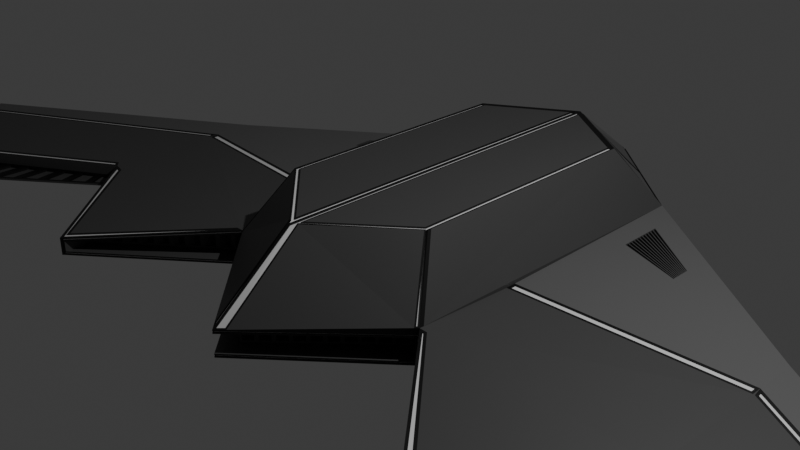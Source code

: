 # Source: vehicle_3.blend  (saved by Blender 4.1.24; exported with 4.5.12 LTS)
import bpy
from mathutils import Matrix  # noqa: F401  (used for matrix-valued properties, if any)

bpy.ops.wm.read_factory_settings(use_empty=True)
scene = bpy.context.scene
scene.name = 'Scene'

# ---- collections
col_collection = bpy.data.collections.new('Collection'); scene.collection.children.link(col_collection)

# ---- materials (node trees are filled in below, after node groups)
mat_material = bpy.data.materials.new('Material')
mat_material.alpha_threshold = 0.0
mat_material.use_transparent_shadow = False
mat_material.roughness = 0.5
mat_material.line_color = (0.0, 0.0, 0.0, 1.0)
mat_material_001 = bpy.data.materials.new('Material.001')
mat_material_001.use_transparent_shadow = False
mat_material_002 = bpy.data.materials.new('Material.002')
mat_material_002.use_transparent_shadow = False
mat_material_003 = bpy.data.materials.new('Material.003')
mat_material_003.use_transparent_shadow = False
mat_material_004 = bpy.data.materials.new('Material.004')
mat_material_004.use_transparent_shadow = False

# ---- material node trees
mat_material.use_nodes = True; mat_material.node_tree.nodes.clear()
_N = mat_material.node_tree.nodes; _L = mat_material.node_tree.links
n0 = _N.new('ShaderNodeOutputMaterial'); n0.name = 'Material Output'; n0.location = (300, 300)
n1 = _N.new('ShaderNodeBsdfPrincipled'); n1.name = 'Principled BSDF'; n1.location = (10, 300)
n1.inputs[0].default_value = (0.06693, 0.06693, 0.06693, 1.0)
n1.inputs[3].default_value = 1.45
_L.new(n1.outputs[0], n0.inputs[0])
n0.is_active_output = True
mat_material_001.use_nodes = True; mat_material_001.node_tree.nodes.clear()
_N = mat_material_001.node_tree.nodes; _L = mat_material_001.node_tree.links
n0 = _N.new('ShaderNodeBsdfPrincipled'); n0.name = 'Principled BSDF'; n0.location = (10, 300)
n0.inputs[0].default_value = (0.0, 0.0, 0.0, 1.0)
n1 = _N.new('ShaderNodeOutputMaterial'); n1.name = 'Material Output'; n1.location = (300, 300)
_L.new(n0.outputs[0], n1.inputs[0])
n1.is_active_output = True
mat_material_002.use_nodes = True; mat_material_002.node_tree.nodes.clear()
_N = mat_material_002.node_tree.nodes; _L = mat_material_002.node_tree.links
n0 = _N.new('ShaderNodeBsdfPrincipled'); n0.name = 'Principled BSDF'; n0.location = (10, 300)
n0.inputs[0].default_value = (0.1179, 0.1179, 0.1179, 1.0)
n1 = _N.new('ShaderNodeOutputMaterial'); n1.name = 'Material Output'; n1.location = (300, 300)
_L.new(n0.outputs[0], n1.inputs[0])
n1.is_active_output = True
mat_material_003.use_nodes = True; mat_material_003.node_tree.nodes.clear()
_N = mat_material_003.node_tree.nodes; _L = mat_material_003.node_tree.links
n0 = _N.new('ShaderNodeBsdfPrincipled'); n0.name = 'Principled BSDF'; n0.location = (10, 300)
n0.inputs[0].default_value = (0.03363, 0.03041, 0.03257, 1.0)
n0.inputs[1].default_value = 1.0
n0.inputs[2].default_value = 0.0
n1 = _N.new('ShaderNodeOutputMaterial'); n1.name = 'Material Output'; n1.location = (300, 300)
_L.new(n0.outputs[0], n1.inputs[0])
n1.is_active_output = True
mat_material_004.use_nodes = True; mat_material_004.node_tree.nodes.clear()
_N = mat_material_004.node_tree.nodes; _L = mat_material_004.node_tree.links
n0 = _N.new('ShaderNodeBsdfPrincipled'); n0.name = 'Principled BSDF'; n0.location = (10, 300)
n1 = _N.new('ShaderNodeOutputMaterial'); n1.name = 'Material Output'; n1.location = (300, 300)
_L.new(n0.outputs[0], n1.inputs[0])
n1.is_active_output = True

# ---- world
world_world = bpy.data.worlds.new('World'); scene.world = world_world
world_world.use_nodes = True; world_world.node_tree.nodes.clear()
_N = world_world.node_tree.nodes; _L = world_world.node_tree.links
n0 = _N.new('ShaderNodeOutputWorld'); n0.name = 'World Output'; n0.location = (300, 300)
n1 = _N.new('ShaderNodeBackground'); n1.name = 'Background'; n1.location = (10, 300)
n1.inputs[0].default_value = (0.05088, 0.05088, 0.05088, 1.0)
_L.new(n1.outputs[0], n0.inputs[0])
n0.is_active_output = True
world_world.color = (0.05088, 0.05088, 0.05088)
world_world.use_sun_shadow = False
world_world.sun_shadow_jitter_overblur = 0.0

# ---- cameras
cam_camera = bpy.data.cameras.new('Camera')
cam_camera.clip_end = 100.0
cam_camera.ortho_scale = 7.314

# ---- lights
light_light = bpy.data.lights.new('Light', 'POINT')
light_light.transmission_factor = 0.0
light_light.energy = 1000.0
light_light.shadow_soft_size = 0.1
light_light.shadow_maximum_resolution = 0.006
light_light.use_absolute_resolution = True

# ---- meshes
me_cube = bpy.data.meshes.new('Cube')
me_cube.from_pydata([(0.0, 2.705, 0.8729), (0.0, -1.0, 0.8729), (-1.329, 2.705, 0.6748), (-1.255, 2.711, 0.233), (-1.309, -1.02, 0.6463), (-1.309, -1.02, 0.3643), (0.0, 3.8, 0.292), (0.0, 3.858, 0.3589), (0.0, -2.31, 0.3509), (0.0, -2.31, 0.6177), (-3.861, 0.9415, 0.3364), (-3.861, -1.0, 0.3364), (-3.861, -1.0, 0.534), (-3.861, 0.9415, 0.534), (-6.848, -1.042, 0.3364), (-6.338, -2.58, 0.3364), (-6.355, -2.625, 0.3875), (-6.848, -1.042, 0.3875), (-1.348, -1.021, 0.3032), (-1.348, -1.021, 0.6516), (-3.909, -0.997, 0.3364), (-3.861, -1.0, 0.534), (-2.576, -2.405, 0.3634), (-2.576, -2.405, 0.5082), (-2.616, -2.402, 0.3687), (-2.616, -2.402, 0.5017), (-3.676, -1.218, 0.3687), (-3.676, -1.218, 0.5017), (-3.861, -1.0, 0.4681), (-3.861, -1.0, 0.4915), (-3.697, -1.194, 0.4915), (-3.697, -1.194, 0.4681), (-6.301, -3.305, 0.4915), (-6.301, -3.305, 0.4681), (-6.069, -2.433, 0.4915), (0.0, 2.89, -0.4024), (0.0, -1.396, -0.4166), (-0.9283, 2.315, -0.3732), (-0.9234, -0.5333, -0.4166), (0.0, 3.545, 0.7415), (0.0, -2.009, 0.7415), (-0.9928, 2.705, 0.7733), (-0.9804, -1.0, 0.7729), (-1.319, -1.01, 0.3509), (-1.319, -1.01, 0.6599), (0.0, -2.31, 0.3643), (0.0, -2.31, 0.6044), (-1.339, -1.011, 0.2894), (-1.339, -1.011, 0.666), (-2.585, -2.415, 0.3505), (-2.585, -2.415, 0.5206), (-2.602, -2.418, 0.3465), (-2.602, -2.418, 0.5239), (-3.691, -1.202, 0.3465), (-3.691, -1.202, 0.5239), (-1.319, -1.01, 0.3802), (0.0, -2.027, 0.3788), (0.0, -2.027, 0.5898), (-1.188, -0.7467, 0.3788), (-1.188, -0.7467, 0.6314), (-1.358, -0.7114, 0.3182), (-1.358, -0.7114, 0.6358), (-2.567, -2.074, 0.3775), (-2.567, -2.074, 0.4948), (-2.624, -2.074, 0.3788), (-2.624, -2.074, 0.4916), (-3.67, -0.9055, 0.3788), (-3.67, -0.9055, 0.4916), (-3.861, -0.8331, 0.534), (-3.861, 0.7947, 0.534), (-1.329, -0.8287, 0.6748), (-1.329, 2.587, 0.6748), (-6.663, -1.107, 0.3942), (-6.266, -2.428, 0.3936), (-2.687, -0.831, 0.5993), (-2.686, -1.0, 0.6026), (-2.686, -2.324, 0.5239), (-1.329, 0.8358, 0.6748), (-2.694, -0.00708, 0.5989), (-2.5, -0.8307, 0.6097), (-2.536, -1.0, 0.6113), (-1.329, 0.6192, 0.6748), (-2.51, -2.33, 0.5294), (-2.517, -0.0597, 0.6088), (-1.358, 0.2523, 0.3154), (-3.9, 0.4049, 0.3364), (-3.861, 0.462, 0.3364), (-6.748, -1.263, 0.3364), (-1.329, 0.1532, 0.2744), (-1.358, 0.1918, 0.3169), (-3.861, 0.3445, 0.3364), (-6.727, -1.332, 0.3364), (-3.907, 0.3602, 0.3364), (0.0, 3.838, 0.3212), (-1.303, 2.707, 0.2608), (0.0, 2.926, -0.375), (-0.9445, 2.271, -0.4028), (-0.6593, 3.227, 0.2617), (-0.4456, 2.634, -0.3751), (-0.3813, 2.693, -0.3603), (-0.5922, 3.266, 0.2492), (0.0, 3.858, 0.3364), (-1.59, 2.205, 0.2855), (0.0, 2.871, -0.4166), (-0.9056, 2.204, -0.4166), (-0.6706, 3.198, 0.2455), (-1.23, 2.713, 0.2194), (-0.4686, 2.636, -0.3601), (-0.9207, 2.339, -0.3594), (0.0, 2.944, -0.3609), (-0.393, 2.667, -0.3738), (0.0, 3.78, 0.2768), (-0.6146, 3.267, 0.263), (0.0, 3.825, 0.3362), (0.0, 3.787, 0.307), (-1.246, 2.699, 0.248), (-1.294, 2.694, 0.2758), (-0.9352, 2.258, -0.3877), (-0.919, 2.302, -0.3582), (0.0, 2.913, -0.36), (0.0, 2.877, -0.3874), (-0.6053, 3.254, 0.278), (-0.6501, 3.214, 0.2767), (-0.3838, 2.654, -0.3588), (-0.4363, 2.621, -0.3601), (-0.04671, 2.752, -0.4166), (-0.9366, 2.221, -0.4166), (-0.04671, -1.293, -0.4166), (-0.9547, -0.5604, -0.4168), (-6.699, -1.275, 0.3364), (-6.319, -2.517, 0.3364), (-3.941, -0.9701, 0.3364), (-1.409, -1.029, 0.277), (-2.616, -2.337, 0.3349), (-3.729, -1.06, 0.3344), (-6.076, -2.439, 0.4552), (-3.934, -1.386, 0.4681), (-4.171, -1.578, 0.4681), (-4.407, -1.77, 0.4681), (-4.644, -1.962, 0.4681), (-4.881, -2.154, 0.4681), (-5.118, -2.346, 0.4681), (-5.354, -2.538, 0.4681), (-5.591, -2.729, 0.4681), (-5.828, -2.921, 0.4681), (-6.064, -3.113, 0.4681), (-5.875, -2.308, 0.4564), (-5.673, -2.178, 0.4575), (-5.472, -2.047, 0.4587), (-5.27, -1.916, 0.4599), (-5.069, -1.785, 0.4611), (-4.868, -1.654, 0.4622), (-4.666, -1.523, 0.4634), (-4.465, -1.393, 0.4646), (-4.264, -1.262, 0.4657), (-4.062, -1.131, 0.4669), (-6.099, -3.091, 0.4671), (-6.234, -3.201, 0.4672), (-6.042, -2.464, 0.4562), (-5.935, -2.394, 0.457), (-3.753, -1.189, 0.4679), (-3.921, -1.326, 0.4681), (-4.012, -1.144, 0.4671), (-3.868, -1.051, 0.4681), (-3.983, -1.376, 0.4678), (-4.15, -1.511, 0.4679), (-4.218, -1.278, 0.4661), (-4.077, -1.187, 0.467), (-4.215, -1.564, 0.4676), (-4.379, -1.697, 0.4678), (-4.423, -1.411, 0.465), (-4.286, -1.323, 0.466), (-4.449, -1.754, 0.4675), (-4.609, -1.883, 0.4677), (-4.626, -1.544, 0.464), (-4.494, -1.458, 0.4649), (-4.684, -1.944, 0.4675), (-4.84, -2.07, 0.4676), (-4.829, -1.676, 0.4629), (-4.702, -1.593, 0.4638), (-4.919, -2.135, 0.4674), (-5.071, -2.258, 0.4675), (-5.032, -1.807, 0.4618), (-4.908, -1.727, 0.4627), (-5.155, -2.326, 0.4673), (-5.303, -2.446, 0.4674), (-5.234, -1.939, 0.4607), (-5.115, -1.861, 0.4615), (-5.391, -2.517, 0.4672), (-5.535, -2.634, 0.4674), (-5.437, -2.07, 0.4596), (-5.32, -1.995, 0.4604), (-5.627, -2.708, 0.4672), (-5.767, -2.823, 0.4673), (-5.639, -2.201, 0.4585), (-5.525, -2.128, 0.4593), (-5.863, -2.9, 0.4671), (-6.0, -3.011, 0.4673), (-5.84, -2.332, 0.4573), (-5.73, -2.261, 0.4581), (-4.012, -1.144, 0.4951), (-3.869, -1.051, 0.4961), (-6.043, -2.463, 0.4842), (-5.935, -2.393, 0.485), (-5.841, -2.332, 0.4853), (-5.731, -2.261, 0.4861), (-5.639, -2.201, 0.4865), (-5.526, -2.127, 0.4873), (-5.437, -2.07, 0.4876), (-5.321, -1.994, 0.4884), (-5.235, -1.938, 0.4887), (-5.115, -1.861, 0.4895), (-5.032, -1.807, 0.4898), (-4.909, -1.727, 0.4907), (-4.83, -1.675, 0.4909), (-4.702, -1.592, 0.4918), (-4.627, -1.543, 0.4919), (-4.495, -1.458, 0.4929), (-4.423, -1.411, 0.493), (-4.286, -1.322, 0.494), (-4.218, -1.278, 0.494), (-4.078, -1.187, 0.495), (-6.099, -3.091, 0.4951), (-6.234, -3.2, 0.4952), (-3.753, -1.189, 0.4959), (-3.921, -1.325, 0.4961), (-3.983, -1.375, 0.4958), (-4.15, -1.511, 0.4959), (-4.216, -1.564, 0.4956), (-4.38, -1.697, 0.4958), (-4.449, -1.753, 0.4955), (-4.609, -1.883, 0.4957), (-4.684, -1.944, 0.4954), (-4.84, -2.07, 0.4956), (-4.92, -2.135, 0.4954), (-5.071, -2.258, 0.4955), (-5.155, -2.326, 0.4953), (-5.303, -2.445, 0.4954), (-5.391, -2.517, 0.4952), (-5.535, -2.634, 0.4954), (-5.627, -2.708, 0.4952), (-5.768, -2.822, 0.4953), (-5.863, -2.9, 0.4951), (-6.001, -3.011, 0.4953), (-1.298, -1.017, 0.2634), (-0.9439, -0.5774, -0.4166), (-1.295, -1.033, 0.3509), (-1.329, -0.9484, 0.2744), (-0.9544, -0.5118, -0.4166), (-1.329, -0.9345, 0.3353), (-0.06854, -1.336, -0.4166), (-0.07817, -2.218, 0.3209), (-0.09108, -2.22, 0.3643), (-0.09189, -2.219, 0.3509), (-1.329, -1.0, 0.3802), (-1.329, -1.0, 0.6748), (-0.09189, -2.219, 0.3364), (0.0, -2.31, 0.3364), (0.0, -2.31, 0.6323), (-1.312, -1.003, 0.263), (-1.329, -1.0, 0.6817), (-2.617, -2.406, 0.3365), (-2.595, -2.426, 0.534), (-2.51, -2.331, 0.5439), (-1.299, -1.03, 0.3788), (-1.299, -1.03, 0.6314), (-0.09108, -2.22, 0.3788), (0.0, -2.31, 0.3788), (0.0, -2.31, 0.5898), (-1.357, -1.032, 0.3182), (-1.357, -1.032, 0.6358), (-2.567, -2.394, 0.3775), (-2.567, -2.394, 0.4948), (-1.329, -1.0, 0.3364), (-1.295, -1.033, 0.3364), (-1.315, -0.991, 0.3509), (-1.306, -1.0, 0.3643), (-1.306, -1.0, 0.6463), (-1.315, -0.991, 0.6599), (0.0, -2.291, 0.3509), (0.0, -2.291, 0.3643), (0.0, -2.291, 0.6044), (0.0, -2.291, 0.6177), (-1.335, -0.9917, 0.666), (-1.344, -1.002, 0.6516), (-1.344, -1.002, 0.3032), (-1.335, -0.9917, 0.2894), (-2.582, -2.396, 0.3505), (-2.573, -2.386, 0.3634), (-2.573, -2.386, 0.5082), (-2.582, -2.396, 0.5206), (-1.315, -0.991, 0.3802), (-1.292, -1.014, 0.3509), (-0.08851, -2.2, 0.3509), (-0.0877, -2.201, 0.3643), (-2.506, -2.311, 0.5294), (-2.573, -2.406, 0.3355), (-2.595, -2.426, 0.534), (-3.675, -1.175, 0.3355), (-2.686, -2.324, 0.534), (-3.697, -1.194, 0.534), (-2.623, -2.394, 0.3788), (-2.623, -2.394, 0.4916), (-3.669, -1.226, 0.3788), (-3.669, -1.226, 0.4916), (-2.593, -2.411, 0.5239), (-2.608, -2.394, 0.5017), (-2.608, -2.394, 0.3687), (-2.593, -2.411, 0.3465), (-3.667, -1.211, 0.3687), (-3.682, -1.194, 0.3465), (-3.682, -1.194, 0.5239), (-3.667, -1.211, 0.5017), (-2.677, -2.317, 0.5239), (-2.334, 1.687, 0.3042), (-1.59, 1.684, 0.2949), (-3.861, 0.7017, 0.3364), (-2.597, 0.3417, 0.3259), (-2.334, 1.452, 0.3067), (-2.595, 1.823, 0.3054), (-1.329, 2.705, 0.2744), (-1.329, 1.492, 0.2947), (-2.595, 1.097, 0.3155), (-1.59, 2.158, 0.2864), (-1.59, 2.11, 0.2872), (-1.59, 2.063, 0.2881), (-1.59, 2.016, 0.2889), (-1.59, 1.968, 0.2898), (-1.59, 1.921, 0.2907), (-1.59, 1.873, 0.2915), (-1.59, 1.826, 0.2924), (-1.59, 1.779, 0.2932), (-1.59, 1.731, 0.2941), (-2.334, 1.473, 0.3065), (-2.334, 1.494, 0.3062), (-2.334, 1.516, 0.306), (-2.334, 1.537, 0.3058), (-2.334, 1.559, 0.3056), (-2.334, 1.58, 0.3054), (-2.334, 1.601, 0.3051), (-2.334, 1.623, 0.3049), (-2.334, 1.644, 0.3047), (-2.334, 1.665, 0.3045), (-1.596, 1.723, 0.2943), (-1.596, 1.688, 0.2949), (-2.328, 1.46, 0.3065), (-2.328, 1.469, 0.3065), (-1.596, 2.194, 0.2858), (-1.596, 2.161, 0.2864), (-2.328, 1.676, 0.3042), (-2.328, 1.684, 0.3042), (-1.596, 2.147, 0.2866), (-1.596, 2.114, 0.2873), (-2.328, 1.655, 0.3044), (-2.328, 1.662, 0.3044), (-1.596, 2.1, 0.2875), (-1.596, 2.066, 0.2881), (-2.328, 1.633, 0.3047), (-2.328, 1.641, 0.3047), (-1.596, 2.053, 0.2883), (-1.596, 2.019, 0.289), (-2.328, 1.611, 0.3049), (-2.328, 1.619, 0.3049), (-1.596, 2.005, 0.2892), (-1.596, 1.972, 0.2898), (-2.328, 1.59, 0.3051), (-2.328, 1.598, 0.3051), (-1.596, 1.958, 0.29), (-1.596, 1.924, 0.2907), (-2.328, 1.568, 0.3054), (-2.328, 1.576, 0.3053), (-1.596, 1.911, 0.2909), (-1.596, 1.877, 0.2915), (-2.328, 1.546, 0.3056), (-2.328, 1.555, 0.3056), (-1.596, 1.864, 0.2917), (-1.596, 1.83, 0.2924), (-2.328, 1.525, 0.3058), (-2.328, 1.533, 0.3058), (-1.596, 1.817, 0.2926), (-1.596, 1.783, 0.2932), (-2.328, 1.503, 0.306), (-2.328, 1.512, 0.306), (-1.596, 1.77, 0.2934), (-1.596, 1.735, 0.2941), (-2.328, 1.481, 0.3063), (-2.328, 1.49, 0.3062), (-1.596, 1.723, 0.3106), (-1.596, 1.689, 0.3113), (-2.328, 1.469, 0.3228), (-2.328, 1.46, 0.3228), (-1.596, 2.194, 0.3021), (-1.596, 2.161, 0.3027), (-2.328, 1.684, 0.3206), (-2.328, 1.677, 0.3206), (-1.596, 2.147, 0.303), (-1.596, 2.114, 0.3036), (-2.328, 1.663, 0.3208), (-2.328, 1.655, 0.3208), (-1.596, 2.1, 0.3038), (-1.596, 2.067, 0.3045), (-2.328, 1.641, 0.321), (-2.328, 1.633, 0.321), (-1.596, 2.053, 0.3047), (-1.596, 2.019, 0.3053), (-2.328, 1.62, 0.3212), (-2.328, 1.612, 0.3212), (-1.596, 2.006, 0.3055), (-1.596, 1.972, 0.3062), (-2.328, 1.598, 0.3215), (-2.328, 1.59, 0.3215), (-1.596, 1.959, 0.3064), (-1.596, 1.925, 0.307), (-2.328, 1.577, 0.3217), (-2.328, 1.568, 0.3217), (-1.596, 1.912, 0.3072), (-1.596, 1.877, 0.3079), (-2.328, 1.555, 0.3219), (-2.328, 1.547, 0.3219), (-1.596, 1.864, 0.3081), (-1.596, 1.83, 0.3087), (-2.328, 1.534, 0.3221), (-2.328, 1.525, 0.3221), (-1.596, 1.817, 0.3089), (-1.596, 1.783, 0.3096), (-2.328, 1.512, 0.3224), (-2.328, 1.503, 0.3224), (-1.596, 1.77, 0.3098), (-1.596, 1.736, 0.3104), (-2.328, 1.491, 0.3226), (-2.328, 1.482, 0.3226), (-0.01559, -1.393, -0.4134), (-0.01353, -2.282, 0.3236), (-1.293, -1.035, 0.2761), (-0.0623, 2.756, -0.4166), (-1.394, -1.029, 0.2766), (-0.0623, -1.259, -0.4166), (-0.97, -0.5117, -0.4166), (-0.9703, -0.5545, -0.4166), (-0.89, 2.213, -0.4166), (-0.01559, 2.81, -0.4166), (-0.9078, -0.5263, -0.4166), (-0.9521, 2.247, -0.4166), (-0.9456, -0.5553, -0.4159), (-0.05049, -1.331, -0.4209), (-0.09186, -2.219, 0.3321), (-0.0135, -1.39, -0.4012), (-0.01144, -2.279, 0.3358), (-0.04839, -1.328, -0.4088), (-0.0135, 2.813, -0.4044), (-0.04461, -1.29, -0.4044), (-0.9213, -0.5299, -0.4044), (-0.9526, -0.5569, -0.4047), (-0.9435, -0.5518, -0.4038), (-1.296, -1.013, 0.2755), (-1.309, -0.9996, 0.2751), (-0.04461, 2.755, -0.4044), (-0.9523, -0.5083, -0.4044), (-0.9035, 2.207, -0.4044), (-0.9345, 2.224, -0.4044), (-0.07608, -2.214, 0.333), (-6.755, -1.341, 0.3364), (-6.355, -2.625, 0.3364), (-2.595, -2.426, 0.3364), (-2.595, -2.426, 0.3364), (-3.697, -1.194, 0.3364), (-2.595, 0.3707, 0.3257), (-1.329, -1.0, 0.2744), (-6.783, -1.25, 0.3364), (-3.832, 0.4307, 0.3364), (-3.861, -1.0, 0.3364), (-3.783, -1.047, 0.3355), (-3.861, 0.4614, 0.3364), (-1.329, 0.2794, 0.315), (-1.329, 0.1606, 0.317), (-6.665, -1.288, 0.3364), (-3.832, 0.3715, 0.3359), (-3.881, 0.342, 0.3364), (-6.303, -2.472, 0.3364), (-3.939, -0.934, 0.3364), (-1.421, -1.0, 0.2767), (-2.615, -2.294, 0.334), (-3.713, -1.033, 0.3334), (-3.832, 0.4308, 0.3445), (-3.832, 0.3716, 0.344), (-6.727, -1.332, 0.3445), (-6.699, -1.275, 0.3445), (-2.616, -2.337, 0.3431), (-2.616, -2.406, 0.3446), (-6.338, -2.579, 0.3445), (-2.573, -2.406, 0.3436), (-3.675, -1.175, 0.3436), (-1.394, -1.029, 0.2847), (-3.783, -1.047, 0.3437), (-3.909, -0.9969, 0.3445), (-2.597, 0.3418, 0.3341), (-3.9, 0.4049, 0.3445), (-6.748, -1.263, 0.3445), (-1.358, 0.2524, 0.3236), (-1.358, 0.1919, 0.3251), (-3.907, 0.3603, 0.3445), (-6.319, -2.517, 0.3445), (-3.941, -0.97, 0.3445), (-1.409, -1.029, 0.2851), (-3.728, -1.06, 0.3425), (-1.08, -0.8631, 0.3788), (-0.9717, -0.9794, 0.3788), (-0.8637, -1.096, 0.3788), (-0.7558, -1.212, 0.3788), (-0.6478, -1.328, 0.3788), (-0.5398, -1.445, 0.3788), (-0.4319, -1.561, 0.3788), (-0.3239, -1.678, 0.3788), (-0.2159, -1.794, 0.3788), (-0.108, -1.91, 0.3788), (-0.108, -1.91, 0.5936), (-0.2159, -1.794, 0.5974), (-0.3239, -1.678, 0.6012), (-0.4319, -1.561, 0.605), (-0.5398, -1.445, 0.6087), (-0.6478, -1.328, 0.6125), (-0.7558, -1.212, 0.6163), (-0.8637, -1.096, 0.6201), (-0.9717, -0.9794, 0.6239), (-1.08, -0.8631, 0.6276), (-3.575, -1.012, 0.3788), (-3.48, -1.118, 0.3788), (-3.384, -1.224, 0.3788), (-3.289, -1.33, 0.3788), (-3.194, -1.437, 0.3788), (-3.099, -1.543, 0.3788), (-3.004, -1.649, 0.3788), (-2.909, -1.755, 0.3788), (-2.814, -1.861, 0.3788), (-2.719, -1.968, 0.3788), (-1.468, -0.8352, 0.3236), (-1.578, -0.9591, 0.329), (-1.688, -1.083, 0.3344), (-1.798, -1.207, 0.3398), (-1.908, -1.331, 0.3451), (-2.018, -1.454, 0.3505), (-2.128, -1.578, 0.3559), (-2.237, -1.702, 0.3613), (-2.347, -1.826, 0.3667), (-2.457, -1.95, 0.3721), (-1.468, -0.8352, 0.623), (-1.578, -0.9591, 0.6102), (-1.688, -1.083, 0.5974), (-1.798, -1.207, 0.5845), (-1.908, -1.331, 0.5717), (-2.018, -1.454, 0.5589), (-2.128, -1.578, 0.5461), (-2.237, -1.702, 0.5332), (-2.347, -1.826, 0.5204), (-2.457, -1.95, 0.5076), (-2.719, -1.968, 0.4916), (-2.814, -1.861, 0.4916), (-2.909, -1.755, 0.4916), (-3.004, -1.649, 0.4916), (-3.099, -1.543, 0.4916), (-3.194, -1.437, 0.4916), (-3.289, -1.33, 0.4916), (-3.384, -1.224, 0.4916), (-3.48, -1.118, 0.4916), (-3.575, -1.012, 0.4916), (-0.0934, -1.926, 0.5717), (-0.0934, -1.926, 0.4002), (-0.01457, -2.011, 0.4002), (-0.01457, -2.011, 0.5689), (-2.705, -1.984, 0.4702), (-2.705, -1.984, 0.4002), (-2.638, -2.058, 0.4002), (-2.638, -2.058, 0.4702), (-2.472, -1.966, 0.3942), (-2.472, -1.966, 0.4845), (-2.553, -2.058, 0.4749), (-2.553, -2.058, 0.3982), (-1.372, -0.7274, 0.3403), (-1.372, -0.7274, 0.6127), (-1.454, -0.8192, 0.6032), (-1.454, -0.8192, 0.3443), (-1.482, -0.8512, 0.3457), (-1.482, -0.8512, 0.5999), (-1.564, -0.943, 0.5904), (-1.564, -0.943, 0.3497), (-1.592, -0.9751, 0.3511), (-1.592, -0.9751, 0.5871), (-1.673, -1.067, 0.5776), (-1.673, -1.067, 0.3551), (-1.702, -1.099, 0.3565), (-1.702, -1.099, 0.5742), (-1.783, -1.191, 0.5647), (-1.783, -1.191, 0.3605), (-1.812, -1.223, 0.3619), (-1.812, -1.223, 0.5614), (-1.893, -1.315, 0.5519), (-1.893, -1.315, 0.3659), (-1.922, -1.347, 0.3673), (-1.922, -1.347, 0.5486), (-2.003, -1.438, 0.5391), (-2.003, -1.438, 0.3713), (-2.032, -1.47, 0.3726), (-2.032, -1.47, 0.5358), (-2.113, -1.562, 0.5263), (-2.113, -1.562, 0.3766), (-2.142, -1.594, 0.378), (-2.142, -1.594, 0.5229), (-2.223, -1.686, 0.5134), (-2.223, -1.686, 0.382), (-2.252, -1.718, 0.3834), (-2.252, -1.718, 0.5101), (-2.333, -1.81, 0.5006), (-2.333, -1.81, 0.3874), (-2.362, -1.842, 0.3888), (-2.362, -1.842, 0.4973), (-2.443, -1.934, 0.4878), (-2.443, -1.934, 0.3928), (-3.56, -1.028, 0.4702), (-3.56, -1.028, 0.4002), (-3.494, -1.102, 0.4002), (-3.494, -1.102, 0.4702), (-3.465, -1.134, 0.4702), (-3.465, -1.134, 0.4002), (-3.399, -1.208, 0.4002), (-3.399, -1.208, 0.4702), (-3.37, -1.24, 0.4702), (-3.37, -1.24, 0.4002), (-3.304, -1.314, 0.4002), (-3.304, -1.314, 0.4702), (-3.275, -1.346, 0.4702), (-3.275, -1.346, 0.4002), (-3.209, -1.421, 0.4002), (-3.209, -1.421, 0.4702), (-3.18, -1.452, 0.4702), (-3.18, -1.452, 0.4002), (-3.113, -1.527, 0.4002), (-3.113, -1.527, 0.4702), (-3.085, -1.559, 0.4702), (-3.085, -1.559, 0.4002), (-3.018, -1.633, 0.4002), (-3.018, -1.633, 0.4702), (-2.99, -1.665, 0.4702), (-2.99, -1.665, 0.4002), (-2.923, -1.739, 0.4002), (-2.923, -1.739, 0.4702), (-2.895, -1.771, 0.4702), (-2.895, -1.771, 0.4002), (-2.828, -1.845, 0.4002), (-2.828, -1.845, 0.4702), (-2.8, -1.877, 0.4702), (-2.8, -1.877, 0.4002), (-2.733, -1.952, 0.4002), (-2.733, -1.952, 0.4702), (-1.173, -0.7624, 0.6095), (-1.173, -0.7624, 0.4002), (-1.094, -0.8474, 0.4002), (-1.094, -0.8474, 0.6067), (-1.065, -0.8788, 0.6057), (-1.065, -0.8788, 0.4002), (-0.9863, -0.9637, 0.4002), (-0.9863, -0.9637, 0.6029), (-0.9571, -0.9951, 0.6019), (-0.9571, -0.9951, 0.4002), (-0.8783, -1.08, 0.4002), (-0.8783, -1.08, 0.5992), (-0.8492, -1.111, 0.5981), (-0.8492, -1.111, 0.4002), (-0.7703, -1.196, 0.4002), (-0.7703, -1.196, 0.5954), (-0.7412, -1.228, 0.5944), (-0.7412, -1.228, 0.4002), (-0.6624, -1.313, 0.4002), (-0.6624, -1.313, 0.5916), (-0.6332, -1.344, 0.5906), (-0.6332, -1.344, 0.4002), (-0.5544, -1.429, 0.4002), (-0.5544, -1.429, 0.5878), (-0.5253, -1.461, 0.5868), (-0.5253, -1.461, 0.4002), (-0.4464, -1.546, 0.4002), (-0.4464, -1.546, 0.5841), (-0.4173, -1.577, 0.583), (-0.4173, -1.577, 0.4002), (-0.3385, -1.662, 0.4002), (-0.3385, -1.662, 0.5803), (-0.3093, -1.693, 0.5793), (-0.3093, -1.693, 0.4002), (-0.2305, -1.778, 0.4002), (-0.2305, -1.778, 0.5765), (-0.2014, -1.81, 0.5755), (-0.2014, -1.81, 0.4002), (-0.1225, -1.895, 0.4002), (-0.1225, -1.895, 0.5727), (0.0, -1.952, 0.4002), (0.0, -1.952, 0.5689), (-0.07328, -1.867, 0.4002), (-0.07328, -1.867, 0.5717), (-2.684, -1.924, 0.4002), (-2.684, -1.924, 0.4702), (-2.618, -1.999, 0.4702), (-2.618, -1.999, 0.4002), (-2.451, -1.907, 0.4845), (-2.451, -1.907, 0.3942), (-2.533, -1.998, 0.3982), (-2.533, -1.998, 0.4749), (-1.352, -0.6682, 0.3403), (-1.352, -0.6682, 0.6127), (-1.433, -0.76, 0.3443), (-1.433, -0.76, 0.6032), (-1.462, -0.792, 0.5999), (-1.462, -0.792, 0.3457), (-1.543, -0.8838, 0.3497), (-1.543, -0.8838, 0.5904), (-1.572, -0.9158, 0.5871), (-1.572, -0.9158, 0.3511), (-1.653, -1.008, 0.3551), (-1.653, -1.008, 0.5776), (-1.682, -1.04, 0.5742), (-1.682, -1.04, 0.3565), (-1.763, -1.132, 0.3605), (-1.763, -1.132, 0.5647), (-1.792, -1.164, 0.5614), (-1.792, -1.164, 0.3619), (-1.873, -1.255, 0.3659), (-1.873, -1.255, 0.5519), (-1.902, -1.287, 0.5486), (-1.902, -1.287, 0.3673), (-1.983, -1.379, 0.3713), (-1.983, -1.379, 0.5391), (-2.012, -1.411, 0.5358), (-2.012, -1.411, 0.3726), (-2.093, -1.503, 0.3766), (-2.093, -1.503, 0.5263), (-2.122, -1.535, 0.5229), (-2.122, -1.535, 0.378), (-2.203, -1.627, 0.382), (-2.203, -1.627, 0.5134), (-2.232, -1.659, 0.5101), (-2.232, -1.659, 0.3834), (-2.313, -1.751, 0.3874), (-2.313, -1.751, 0.5006), (-2.342, -1.783, 0.4973), (-2.342, -1.783, 0.3888), (-2.423, -1.875, 0.3928), (-2.423, -1.875, 0.4878), (-3.54, -0.9684, 0.4002), (-3.54, -0.9684, 0.4702), (-3.474, -1.043, 0.4702), (-3.474, -1.043, 0.4002), (-3.445, -1.075, 0.4002), (-3.445, -1.075, 0.4702), (-3.379, -1.149, 0.4702), (-3.379, -1.149, 0.4002), (-3.35, -1.181, 0.4002), (-3.35, -1.181, 0.4702), (-3.284, -1.255, 0.4702), (-3.284, -1.255, 0.4002), (-3.255, -1.287, 0.4002), (-3.255, -1.287, 0.4702), (-3.188, -1.361, 0.4702), (-3.188, -1.361, 0.4002), (-3.16, -1.393, 0.4002), (-3.16, -1.393, 0.4702), (-3.093, -1.468, 0.4702), (-3.093, -1.468, 0.4002), (-3.065, -1.499, 0.4002), (-3.065, -1.499, 0.4702), (-2.998, -1.574, 0.4702), (-2.998, -1.574, 0.4002), (-2.97, -1.606, 0.4002), (-2.97, -1.606, 0.4702), (-2.903, -1.68, 0.4702), (-2.903, -1.68, 0.4002), (-2.875, -1.712, 0.4002), (-2.875, -1.712, 0.4702), (-2.808, -1.786, 0.4702), (-2.808, -1.786, 0.4002), (-2.78, -1.818, 0.4002), (-2.78, -1.818, 0.4702), (-2.713, -1.892, 0.4702), (-2.713, -1.892, 0.4002), (-1.153, -0.7032, 0.4002), (-1.153, -0.7032, 0.6095), (-1.074, -0.7881, 0.6067), (-1.074, -0.7881, 0.4002), (-1.045, -0.8195, 0.4002), (-1.045, -0.8195, 0.6057), (-0.9661, -0.9045, 0.6029), (-0.9661, -0.9045, 0.4002), (-0.937, -0.9359, 0.4002), (-0.937, -0.9359, 0.6019), (-0.8582, -1.021, 0.5992), (-0.8582, -1.021, 0.4002), (-0.829, -1.052, 0.4002), (-0.829, -1.052, 0.5981), (-0.7502, -1.137, 0.5954), (-0.7502, -1.137, 0.4002), (-0.7211, -1.169, 0.4002), (-0.7211, -1.169, 0.5944), (-0.6422, -1.254, 0.5916), (-0.6422, -1.254, 0.4002), (-0.6131, -1.285, 0.4002), (-0.6131, -1.285, 0.5906), (-0.5343, -1.37, 0.5878), (-0.5343, -1.37, 0.4002), (-0.5051, -1.401, 0.4002), (-0.5051, -1.401, 0.5868), (-0.4263, -1.486, 0.5841), (-0.4263, -1.486, 0.4002), (-0.3972, -1.518, 0.4002), (-0.3972, -1.518, 0.583), (-0.3183, -1.603, 0.5803), (-0.3183, -1.603, 0.4002), (-0.2892, -1.634, 0.4002), (-0.2892, -1.634, 0.5793), (-0.2104, -1.719, 0.5765), (-0.2104, -1.719, 0.4002), (-0.1812, -1.75, 0.4002), (-0.1812, -1.75, 0.5755), (-0.1024, -1.835, 0.5727), (-0.1024, -1.835, 0.4002)], [], [(0, 41, 42, 1), (264, 266, 267, 56, 514, 513, 512, 511, 510, 509, 508, 507, 506, 505, 58), (322, 466, 86, 316), (320, 2, 7, 101), (111, 109, 99, 100), (0, 39, 41), (13, 10, 14, 17), (255, 70, 79, 74, 68, 12), (2, 320, 319, 10, 13), (11, 273, 467, 480, 470), (462, 16, 17, 14, 468, 461), (12, 68, 73, 72, 69, 13, 17, 16, 34), (14, 10, 472, 468), (273, 467, 433, 274), (271, 269, 60, 535, 536, 537, 538, 539, 540, 541, 542, 543, 544, 62), (273, 254, 255, 260, 467), (255, 12, 21, 75, 80, 260), (12, 11, 470, 21), (463, 262, 297, 464), (131, 20, 494, 502), (302, 304, 67, 564, 563, 562, 561, 560, 559, 558, 557, 556, 555, 65), (260, 80, 263), (470, 465, 31, 28), (16, 135, 34), (21, 470, 28, 29), (300, 21, 29, 30), (465, 300, 30, 31), (465, 470, 21, 300), (31, 30, 32, 33, 145, 144, 143, 142, 141, 140, 139, 138, 137, 136), (29, 34, 32, 30), (436, 441, 439, 434), (255, 258, 40, 42), (125, 440, 449, 456), (320, 442, 437, 247, 88), (42, 41, 2, 71, 77, 81, 70, 255), (41, 39, 7, 2), (42, 40, 1), (252, 5, 276, 294), (9, 44, 278, 282), (4, 46, 281, 277), (43, 246, 292, 275), (253, 8, 279, 293), (26, 27, 312, 309), (51, 52, 305, 308), (45, 252, 294, 280), (48, 82, 295, 283), (54, 53, 310, 311), (27, 25, 306, 312), (582, 583, 712, 709), (44, 55, 291, 278), (268, 265, 59, 524, 523, 522, 521, 520, 519, 518, 517, 516, 515, 57), (265, 264, 58, 59), (633, 634, 761, 762), (584, 581, 710, 711), (301, 302, 65, 64), (269, 270, 61, 60), (304, 303, 66, 67), (270, 272, 63, 554, 553, 552, 551, 550, 549, 548, 547, 546, 545, 61), (303, 301, 64, 534, 533, 532, 531, 530, 529, 528, 527, 526, 525, 66), (272, 271, 62, 63), (320, 88, 474, 473, 321), (68, 74, 78, 77, 71, 69), (69, 71, 2, 13), (69, 72, 73, 68), (299, 75, 21, 300), (77, 78, 74, 79, 83, 81), (81, 83, 79, 70), (263, 80, 75, 299, 297, 262), (261, 296, 490, 488), (84, 89, 499, 498), (90, 474, 249, 273, 11), (474, 88, 247, 249), (476, 469, 483, 484), (96, 94, 116, 117), (3, 37, 118, 115), (6, 112, 121, 114), (105, 107, 108, 106), (35, 96, 117, 120), (93, 94, 320, 101), (96, 35, 103, 442), (94, 96, 442, 320), (3, 97, 105, 106), (98, 37, 108, 107), (37, 3, 106, 108), (97, 98, 107, 105), (95, 110, 99, 109), (112, 6, 111, 100), (110, 112, 100, 99), (114, 121, 122, 115, 116, 113), (118, 124, 123, 119, 120, 117), (115, 118, 117, 116), (121, 123, 124, 122), (112, 110, 123, 121), (98, 97, 122, 124), (97, 3, 115, 122), (94, 93, 113, 116), (110, 95, 119, 123), (37, 98, 124, 118), (38, 127, 450, 451), (434, 439, 442, 103), (251, 444, 448, 460), (104, 38, 451, 458), (470, 479, 478, 475, 477, 472), (130, 131, 502, 501), (481, 482, 470, 480), (198, 199, 205, 204), (34, 135, 16, 462, 470, 29), (33, 32, 34, 135), (180, 181, 235, 234), (173, 174, 216, 231), (193, 194, 206, 241), (158, 159, 203, 202), (175, 172, 230, 217), (195, 192, 240, 207), (172, 173, 231, 230), (192, 193, 241, 240), (165, 166, 220, 227), (185, 186, 210, 237), (145, 33, 157, 156), (33, 135, 158, 157), (135, 146, 159, 158), (146, 145, 156, 159), (31, 136, 161, 160), (136, 155, 162, 161), (155, 28, 163, 162), (28, 31, 160, 163), (136, 137, 165, 164), (137, 154, 166, 165), (154, 155, 167, 166), (155, 136, 164, 167), (137, 138, 169, 168), (138, 153, 170, 169), (153, 154, 171, 170), (154, 137, 168, 171), (138, 139, 173, 172), (139, 152, 174, 173), (152, 153, 175, 174), (153, 138, 172, 175), (139, 140, 177, 176), (140, 151, 178, 177), (151, 152, 179, 178), (152, 139, 176, 179), (140, 141, 181, 180), (141, 150, 182, 181), (150, 151, 183, 182), (151, 140, 180, 183), (141, 142, 185, 184), (142, 149, 186, 185), (149, 150, 187, 186), (150, 141, 184, 187), (142, 143, 189, 188), (143, 148, 190, 189), (148, 149, 191, 190), (149, 142, 188, 191), (143, 144, 193, 192), (144, 147, 194, 193), (147, 148, 195, 194), (148, 143, 192, 195), (144, 145, 197, 196), (145, 146, 198, 197), (146, 147, 199, 198), (147, 144, 196, 199), (222, 223, 202, 203), (224, 225, 200, 201), (226, 227, 220, 221), (228, 229, 218, 219), (230, 231, 216, 217), (232, 233, 214, 215), (234, 235, 212, 213), (236, 237, 210, 211), (238, 239, 208, 209), (240, 241, 206, 207), (242, 243, 204, 205), (160, 161, 225, 224), (162, 163, 201, 200), (183, 180, 234, 213), (194, 195, 207, 206), (163, 160, 224, 201), (181, 182, 212, 235), (190, 191, 209, 208), (161, 162, 200, 225), (188, 189, 239, 238), (168, 169, 229, 228), (186, 187, 211, 210), (191, 188, 238, 209), (171, 168, 228, 219), (182, 183, 213, 212), (189, 190, 208, 239), (169, 170, 218, 229), (178, 179, 215, 214), (196, 197, 243, 242), (176, 177, 233, 232), (156, 157, 223, 222), (174, 175, 217, 216), (199, 196, 242, 205), (179, 176, 232, 215), (159, 156, 222, 203), (170, 171, 219, 218), (197, 198, 204, 243), (177, 178, 214, 233), (157, 158, 202, 223), (184, 185, 237, 236), (166, 167, 221, 220), (164, 165, 227, 226), (187, 184, 236, 211), (167, 164, 226, 221), (433, 245, 250, 445), (274, 433, 445, 256), (5, 4, 277, 276), (249, 247, 467, 273), (247, 437, 438, 467), (256, 445, 257), (432, 251, 460, 447), (55, 43, 275, 291), (55, 44, 255, 254), (8, 253, 256, 257), (44, 9, 258, 255), (48, 47, 467, 260), (49, 50, 262, 463), (47, 49, 463, 467), (50, 82, 263, 262), (4, 5, 264, 265), (252, 45, 267, 266), (46, 4, 265, 268), (18, 19, 270, 269), (23, 22, 271, 272), (22, 18, 269, 271), (19, 23, 272, 270), (43, 55, 254, 273), (82, 48, 260, 263), (246, 43, 273, 274), (5, 252, 266, 264), (253, 246, 274, 256), (276, 291, 275), (280, 294, 293, 279), (277, 281, 282, 278), (284, 285, 286, 283), (288, 289, 290, 287), (285, 288, 287, 286), (289, 284, 283, 295, 290), (291, 276, 277, 278), (292, 276, 275), (293, 294, 276, 292), (19, 18, 285, 284), (47, 48, 283, 286), (246, 253, 293, 292), (22, 23, 289, 288), (50, 49, 287, 290), (18, 22, 288, 285), (49, 47, 286, 287), (23, 19, 284, 289), (82, 50, 290, 295), (52, 51, 464, 297), (51, 53, 465, 464), (54, 76, 299, 300), (53, 54, 300, 465), (24, 25, 302, 301), (26, 24, 301, 303), (25, 27, 304, 302), (27, 26, 303, 304), (76, 52, 297, 299), (306, 307, 308, 305), (307, 309, 310, 308), (312, 306, 305, 313, 311), (309, 312, 311, 310), (25, 24, 307, 306), (53, 51, 308, 310), (52, 76, 313, 305), (24, 26, 309, 307), (76, 54, 311, 313), (90, 470, 467, 474), (319, 322, 316, 10), (366, 363, 407, 409), (321, 473, 466, 322), (102, 314, 319, 320), (315, 332, 331, 330, 329, 328, 327, 326, 325, 324, 323, 102, 320, 321), (318, 315, 321, 322), (314, 342, 341, 340, 339, 338, 337, 336, 335, 334, 333, 318, 322, 319), (386, 383, 427, 429), (357, 358, 401, 402), (343, 344, 388, 387), (377, 378, 421, 422), (363, 364, 408, 407), (383, 384, 428, 427), (356, 357, 402, 400), (376, 377, 422, 420), (358, 355, 399, 401), (378, 375, 419, 421), (332, 315, 344, 343), (315, 318, 345, 344), (318, 333, 346, 345), (333, 332, 343, 346), (102, 323, 348, 347), (323, 342, 349, 348), (342, 314, 350, 349), (314, 102, 347, 350), (323, 324, 352, 351), (324, 341, 353, 352), (341, 342, 354, 353), (342, 323, 351, 354), (324, 325, 356, 355), (325, 340, 357, 356), (340, 341, 358, 357), (341, 324, 355, 358), (325, 326, 360, 359), (326, 339, 361, 360), (339, 340, 362, 361), (340, 325, 359, 362), (326, 327, 364, 363), (327, 338, 365, 364), (338, 339, 366, 365), (339, 326, 363, 366), (327, 328, 368, 367), (328, 337, 369, 368), (337, 338, 370, 369), (338, 327, 367, 370), (328, 329, 372, 371), (329, 336, 373, 372), (336, 337, 374, 373), (337, 328, 371, 374), (329, 330, 376, 375), (330, 335, 377, 376), (335, 336, 378, 377), (336, 329, 375, 378), (330, 331, 380, 379), (331, 334, 381, 380), (334, 335, 382, 381), (335, 330, 379, 382), (331, 332, 384, 383), (332, 333, 385, 384), (333, 334, 386, 385), (334, 331, 383, 386), (387, 388, 390, 389), (391, 392, 394, 393), (395, 396, 398, 397), (399, 400, 402, 401), (403, 404, 406, 405), (407, 408, 410, 409), (411, 412, 414, 413), (415, 416, 418, 417), (419, 420, 422, 421), (423, 424, 426, 425), (427, 428, 430, 429), (346, 343, 387, 389), (384, 385, 430, 428), (364, 365, 410, 408), (344, 345, 390, 388), (371, 372, 416, 415), (385, 386, 429, 430), (351, 352, 396, 395), (365, 366, 409, 410), (345, 346, 389, 390), (374, 371, 415, 417), (354, 351, 395, 397), (372, 373, 418, 416), (352, 353, 398, 396), (379, 380, 424, 423), (359, 360, 404, 403), (373, 374, 417, 418), (353, 354, 397, 398), (382, 379, 423, 425), (362, 359, 403, 405), (380, 381, 426, 424), (360, 361, 406, 404), (367, 368, 412, 411), (381, 382, 425, 426), (347, 348, 392, 391), (361, 362, 405, 406), (370, 367, 411, 413), (350, 347, 391, 393), (368, 369, 414, 412), (348, 349, 394, 392), (375, 376, 420, 419), (355, 356, 400, 399), (369, 370, 413, 414), (349, 350, 393, 394), (432, 431, 36, 257), (259, 244, 433, 467), (125, 127, 436, 434), (248, 128, 438, 437), (128, 259, 467, 438), (431, 440, 103, 36), (38, 104, 439, 441), (127, 38, 441, 436), (440, 125, 434, 103), (104, 126, 442, 439), (244, 443, 245, 433), (126, 248, 437, 442), (443, 444, 250, 245), (251, 432, 257, 445), (444, 251, 445, 250), (455, 452, 453, 454), (450, 456, 449, 446), (458, 451, 452, 457, 459), (451, 450, 446, 448, 453, 452), (460, 448, 446, 447), (244, 259, 455, 454), (431, 432, 447, 446), (126, 104, 458, 459), (127, 125, 456, 450), (443, 244, 454, 453), (128, 248, 457, 452), (248, 126, 459, 457), (259, 128, 452, 455), (444, 443, 453, 448), (440, 431, 446, 449), (91, 15, 462, 461), (296, 261, 463, 464), (298, 296, 464, 465), (261, 435, 467, 463), (471, 298, 465, 470), (15, 20, 470, 462), (317, 469, 86, 466), (85, 87, 468, 472), (89, 84, 473, 474), (469, 476, 90, 86), (476, 89, 474, 90), (87, 91, 461, 468), (129, 92, 477, 475), (92, 85, 472, 477), (130, 129, 475, 478), (131, 130, 478, 479), (20, 131, 479, 470), (435, 132, 480, 467), (132, 133, 481, 480), (133, 134, 482, 481), (134, 471, 470, 482), (84, 317, 466, 473), (493, 504, 487, 488, 490, 491), (483, 495, 498, 499, 484), (497, 496, 500, 486, 485), (485, 486, 501, 502, 494, 489), (488, 487, 503, 492), (296, 298, 491, 490), (132, 435, 492, 503), (89, 476, 484, 499), (435, 261, 488, 492), (133, 132, 503, 487), (91, 87, 497, 485), (298, 471, 493, 491), (134, 133, 487, 504), (92, 129, 486, 500), (20, 15, 489, 494), (471, 134, 504, 493), (85, 92, 500, 496), (469, 317, 495, 483), (317, 84, 498, 495), (129, 130, 501, 486), (87, 85, 496, 497), (15, 91, 485, 489), (659, 660, 787, 788), (581, 582, 709, 710), (658, 659, 788, 785), (607, 608, 735, 736), (660, 657, 786, 787), (606, 607, 736, 733), (657, 658, 785, 786), (608, 605, 734, 735), (683, 684, 811, 812), (605, 606, 733, 734), (67, 66, 525, 564), (682, 683, 812, 809), (631, 632, 759, 760), (684, 681, 810, 811), (630, 631, 760, 757), (579, 580, 707, 708), (681, 682, 809, 810), (632, 629, 758, 759), (578, 579, 708, 706), (629, 630, 757, 758), (580, 577, 705, 707), (655, 656, 783, 784), (577, 578, 706, 705), (654, 655, 784, 781), (603, 604, 731, 732), (656, 653, 782, 783), (602, 603, 732, 729), (653, 654, 781, 782), (604, 601, 730, 731), (679, 680, 807, 808), (515, 514, 566, 565), (514, 56, 567, 566), (56, 57, 568, 567), (57, 515, 565, 568), (555, 534, 570, 569), (534, 64, 571, 570), (64, 65, 572, 571), (65, 555, 569, 572), (544, 554, 574, 573), (554, 63, 575, 574), (63, 62, 576, 575), (62, 544, 573, 576), (60, 61, 578, 577), (61, 545, 579, 578), (545, 535, 580, 579), (535, 60, 577, 580), (535, 545, 582, 581), (545, 546, 583, 582), (546, 536, 584, 583), (536, 535, 581, 584), (536, 546, 586, 585), (546, 547, 587, 586), (547, 537, 588, 587), (537, 536, 585, 588), (537, 547, 590, 589), (547, 548, 591, 590), (548, 538, 592, 591), (538, 537, 589, 592), (538, 548, 594, 593), (548, 549, 595, 594), (549, 539, 596, 595), (539, 538, 593, 596), (539, 549, 598, 597), (549, 550, 599, 598), (550, 540, 600, 599), (540, 539, 597, 600), (540, 550, 602, 601), (550, 551, 603, 602), (551, 541, 604, 603), (541, 540, 601, 604), (541, 551, 606, 605), (551, 552, 607, 606), (552, 542, 608, 607), (542, 541, 605, 608), (542, 552, 610, 609), (552, 553, 611, 610), (553, 543, 612, 611), (543, 542, 609, 612), (543, 553, 614, 613), (553, 554, 615, 614), (554, 544, 616, 615), (544, 543, 613, 616), (564, 525, 618, 617), (525, 526, 619, 618), (526, 563, 620, 619), (563, 564, 617, 620), (563, 526, 622, 621), (526, 527, 623, 622), (527, 562, 624, 623), (562, 563, 621, 624), (562, 527, 626, 625), (527, 528, 627, 626), (528, 561, 628, 627), (561, 562, 625, 628), (561, 528, 630, 629), (528, 529, 631, 630), (529, 560, 632, 631), (560, 561, 629, 632), (560, 529, 634, 633), (529, 530, 635, 634), (530, 559, 636, 635), (559, 560, 633, 636), (559, 530, 638, 637), (530, 531, 639, 638), (531, 558, 640, 639), (558, 559, 637, 640), (558, 531, 642, 641), (531, 532, 643, 642), (532, 557, 644, 643), (557, 558, 641, 644), (557, 532, 646, 645), (532, 533, 647, 646), (533, 556, 648, 647), (556, 557, 645, 648), (556, 533, 650, 649), (533, 534, 651, 650), (534, 555, 652, 651), (555, 556, 649, 652), (59, 58, 654, 653), (58, 505, 655, 654), (505, 524, 656, 655), (524, 59, 653, 656), (524, 505, 658, 657), (505, 506, 659, 658), (506, 523, 660, 659), (523, 524, 657, 660), (523, 506, 662, 661), (506, 507, 663, 662), (507, 522, 664, 663), (522, 523, 661, 664), (522, 507, 666, 665), (507, 508, 667, 666), (508, 521, 668, 667), (521, 522, 665, 668), (521, 508, 670, 669), (508, 509, 671, 670), (509, 520, 672, 671), (520, 521, 669, 672), (520, 509, 674, 673), (509, 510, 675, 674), (510, 519, 676, 675), (519, 520, 673, 676), (519, 510, 678, 677), (510, 511, 679, 678), (511, 518, 680, 679), (518, 519, 677, 680), (518, 511, 682, 681), (511, 512, 683, 682), (512, 517, 684, 683), (517, 518, 681, 684), (517, 512, 686, 685), (512, 513, 687, 686), (513, 516, 688, 687), (516, 517, 685, 688), (516, 513, 690, 689), (513, 514, 691, 690), (514, 515, 692, 691), (515, 516, 689, 692), (696, 695, 693, 694), (698, 697, 700, 699), (702, 701, 704, 703), (705, 706, 708, 707), (710, 709, 712, 711), (714, 713, 716, 715), (718, 717, 720, 719), (722, 721, 724, 723), (726, 725, 728, 727), (730, 729, 732, 731), (734, 733, 736, 735), (738, 737, 740, 739), (742, 741, 744, 743), (746, 745, 748, 747), (750, 749, 752, 751), (754, 753, 756, 755), (758, 757, 760, 759), (762, 761, 764, 763), (766, 765, 768, 767), (770, 769, 772, 771), (774, 773, 776, 775), (778, 777, 780, 779), (782, 781, 784, 783), (786, 785, 788, 787), (790, 789, 792, 791), (794, 793, 796, 795), (798, 797, 800, 799), (802, 801, 804, 803), (806, 805, 808, 807), (810, 809, 812, 811), (814, 813, 816, 815), (818, 817, 820, 819), (636, 633, 762, 763), (685, 686, 813, 814), (567, 568, 694, 693), (583, 584, 711, 712), (634, 635, 764, 761), (688, 685, 814, 815), (635, 636, 763, 764), (686, 687, 816, 813), (609, 610, 737, 738), (687, 688, 815, 816), (612, 609, 738, 739), (661, 662, 789, 790), (610, 611, 740, 737), (664, 661, 790, 791), (611, 612, 739, 740), (662, 663, 792, 789), (585, 586, 713, 714), (663, 664, 791, 792), (588, 585, 714, 715), (637, 638, 765, 766), (586, 587, 716, 713), (640, 637, 766, 767), (689, 690, 817, 818), (587, 588, 715, 716), (638, 639, 768, 765), (692, 689, 818, 819), (639, 640, 767, 768), (690, 691, 820, 817), (613, 614, 741, 742), (691, 692, 819, 820), (616, 613, 742, 743), (665, 666, 793, 794), (614, 615, 744, 741), (668, 665, 794, 795), (615, 616, 743, 744), (666, 667, 796, 793), (589, 590, 717, 718), (667, 668, 795, 796), (592, 589, 718, 719), (641, 642, 769, 770), (590, 591, 720, 717), (644, 641, 770, 771), (591, 592, 719, 720), (642, 643, 772, 769), (565, 566, 695, 696), (643, 644, 771, 772), (568, 565, 696, 694), (617, 618, 745, 746), (566, 567, 693, 695), (620, 617, 746, 747), (669, 670, 797, 798), (618, 619, 748, 745), (672, 669, 798, 799), (619, 620, 747, 748), (670, 671, 800, 797), (593, 594, 721, 722), (671, 672, 799, 800), (596, 593, 722, 723), (645, 646, 773, 774), (594, 595, 724, 721), (648, 645, 774, 775), (595, 596, 723, 724), (646, 647, 776, 773), (569, 570, 697, 698), (647, 648, 775, 776), (572, 569, 698, 699), (621, 622, 749, 750), (570, 571, 700, 697), (624, 621, 750, 751), (673, 674, 801, 802), (571, 572, 699, 700), (622, 623, 752, 749), (676, 673, 802, 803), (623, 624, 751, 752), (674, 675, 804, 801), (597, 598, 725, 726), (675, 676, 803, 804), (600, 597, 726, 727), (649, 650, 777, 778), (598, 599, 728, 725), (652, 649, 778, 779), (599, 600, 727, 728), (650, 651, 780, 777), (573, 574, 701, 702), (651, 652, 779, 780), (576, 573, 702, 703), (625, 626, 753, 754), (574, 575, 704, 701), (628, 625, 754, 755), (677, 678, 805, 806), (575, 576, 703, 704), (626, 627, 756, 753), (680, 677, 806, 807), (627, 628, 755, 756), (678, 679, 808, 805), (601, 602, 729, 730)])
me_cube.polygons.foreach_set('material_index', [0, 0, 2, 0, 3, 0, 0, 1, 0, 0, 0, 1, 2, 1, 0, 0, 0, 0, 0, 1, 0, 0, 0, 0, 0, 0, 0, 0, 0, 0, 0, 0, 1, 0, 0, 0, 0, 1, 1, 1, 1, 1, 1, 1, 1, 1, 1, 1, 0, 1, 0, 0, 0, 0, 0, 0, 0, 0, 0, 0, 0, 0, 1, 0, 0, 1, 0, 1, 1, 1, 0, 0, 1, 1, 1, 1, 3, 1, 1, 1, 1, 1, 1, 1, 1, 1, 1, 1, 0, 0, 0, 0, 1, 1, 1, 1, 1, 1, 1, 1, 1, 1, 0, 1, 0, 1, 0, 0, 1, 1, 1, 1, 1, 1, 1, 1, 1, 1, 1, 1, 1, 1, 1, 1, 1, 1, 1, 1, 1, 1, 1, 1, 1, 1, 1, 1, 1, 1, 1, 1, 1, 1, 1, 1, 1, 1, 1, 1, 1, 1, 1, 1, 1, 1, 1, 1, 1, 1, 1, 1, 1, 1, 0, 0, 0, 0, 0, 0, 0, 0, 0, 0, 0, 1, 1, 1, 1, 1, 1, 1, 1, 1, 1, 1, 1, 1, 1, 1, 1, 1, 1, 1, 1, 1, 1, 1, 1, 1, 1, 1, 1, 1, 1, 1, 1, 1, 0, 1, 1, 1, 1, 1, 1, 1, 1, 1, 1, 1, 1, 1, 1, 1, 1, 1, 1, 1, 1, 1, 1, 1, 1, 1, 1, 4, 4, 4, 4, 4, 4, 4, 4, 4, 4, 1, 1, 1, 1, 1, 1, 1, 1, 1, 1, 1, 1, 1, 1, 1, 1, 1, 1, 4, 4, 4, 4, 1, 1, 1, 1, 1, 0, 2, 0, 2, 2, 2, 2, 2, 0, 0, 0, 0, 0, 0, 0, 0, 0, 0, 0, 0, 0, 0, 0, 0, 0, 0, 0, 0, 0, 0, 0, 0, 0, 0, 0, 0, 0, 0, 0, 0, 0, 0, 0, 0, 0, 0, 0, 0, 0, 0, 0, 0, 0, 0, 0, 0, 0, 0, 0, 0, 0, 0, 1, 1, 1, 1, 1, 1, 1, 1, 1, 1, 1, 0, 0, 0, 0, 0, 0, 0, 0, 0, 0, 0, 0, 0, 0, 0, 0, 0, 0, 0, 0, 0, 0, 0, 0, 0, 0, 0, 0, 0, 0, 0, 0, 0, 1, 1, 1, 1, 1, 1, 1, 1, 1, 1, 1, 1, 1, 1, 1, 4, 4, 4, 4, 4, 1, 1, 1, 1, 1, 1, 1, 1, 1, 1, 1, 1, 1, 1, 1, 1, 1, 1, 1, 1, 1, 1, 1, 1, 1, 1, 1, 1, 1, 1, 1, 1, 4, 4, 4, 4, 4, 1, 1, 1, 1, 1, 1, 1, 1, 1, 1, 1, 1, 1, 1, 1, 1, 1, 0, 0, 0, 0, 0, 0, 0, 0, 0, 0, 0, 0, 0, 0, 0, 0, 0, 0, 0, 0, 0, 0, 0, 0, 0, 0, 0, 0, 0, 0, 0, 0, 0, 0, 0, 0, 0, 0, 0, 0, 0, 0, 0, 0, 0, 0, 0, 0, 0, 0, 0, 0, 0, 0, 0, 0, 0, 0, 0, 0, 0, 0, 0, 0, 0, 0, 0, 0, 0, 0, 0, 0, 0, 0, 0, 0, 0, 0, 0, 0, 0, 0, 0, 0, 0, 0, 0, 0, 0, 0, 0, 0, 0, 0, 0, 0, 0, 0, 0, 0, 0, 0, 0, 0, 0, 0, 0, 0, 0, 0, 0, 0, 0, 0, 0, 0, 0, 0, 0, 0, 0, 0, 0, 0, 0, 0, 0, 0, 0, 0, 0, 0, 0, 0, 0, 0, 0, 0, 0, 0, 0, 0, 0, 0, 0, 0, 0, 0, 0, 0, 0, 0, 0, 0, 0, 0, 0, 0, 1, 1, 1, 1, 1, 1, 1, 1, 1, 1, 1, 1, 1, 1, 1, 1, 1, 1, 1, 1, 1, 1, 1, 1, 1, 1, 1, 1, 1, 1, 1, 1, 0, 0, 0, 0, 0, 0, 0, 0, 0, 0, 0, 0, 0, 0, 0, 0, 0, 0, 0, 0, 0, 0, 0, 0, 0, 0, 0, 0, 0, 0, 0, 0, 0, 0, 0, 0, 0, 0, 0, 0, 0, 0, 0, 0, 0, 0, 0, 0, 0, 0, 0, 0, 0, 0, 0, 0, 0, 0, 0, 0, 0, 0, 0, 0, 0, 0, 0, 0, 0, 0, 0, 0, 0, 0, 0, 0, 0, 0, 0, 0, 0, 0, 0, 0, 0, 0, 0, 0, 0, 0, 0, 0, 0, 0, 0, 0])
_uv = me_cube.uv_layers.new(name='UVMap')
_uv.uv.foreach_set('vector', [0.625, 0.5, 0.8118, 0.5, 0.8094, 0.75, 0.625, 0.75, 0.4066, 0.0, 0.4105, 0.0, 0.4108, 0.0, 0.4108, 0.0, 0.4105, 0.0, 0.4101, 0.0, 0.4097, 0.0, 0.4093, 0.0, 0.4089, 0.0, 0.4085, 0.0, 0.4081, 0.0, 0.4077, 0.0, 0.4073, 0.0, 0.407, 0.0, 0.4066, 0.0, 0.125, 0.5564, 0.125, 0.6127, 0.125, 0.5617, 0.125, 0.5309, 0.375, 0.25, 0.625, 0.25, 0.625, 0.25, 0.375, 0.25, 0.3728, 0.2485, 0.3494, 0.2329, 0.3508, 0.2339, 0.3728, 0.2485, 0.625, 0.5, 0.625, 0.3178, 0.625, 0.3132, 0.625, 0.25, 0.375, 0.25, 0.375, 0.25, 0.625, 0.25, 0.875, 0.75, 0.875, 0.7384, 0.875, 0.7338, 0.875, 0.7331, 0.875, 0.7285, 0.875, 0.75, 0.625, 0.25, 0.375, 0.25, 0.375, 0.25, 0.375, 0.25, 0.625, 0.25, 0.125, 0.75, 0.125, 0.75, 0.125, 0.75, 0.125, 0.75, 0.125, 0.75, 0.375, 0.0, 0.625, 0.0, 0.625, 0.25, 0.375, 0.25, 0.375, 0.2172, 0.375, 0.2028, 0.875, 0.75, 0.875, 0.7285, 0.875, 0.7319, 0.875, 0.5245, 0.875, 0.5189, 0.875, 0.5, 0.875, 0.5, 0.875, 0.75, 0.875, 0.75, 0.375, 0.25, 0.375, 0.25, 0.2823, 0.1882, 0.375, 0.2172, 0.0, 0.0, 0.0, 0.0, 0.0, 0.0, 0.0, 0.0, 0.4267, 0.0, 0.4019, 0.0, 0.4019, 0.0, 0.4042, 0.0, 0.4064, 0.0, 0.4087, 0.0, 0.4109, 0.0, 0.4132, 0.0, 0.4154, 0.0, 0.4177, 0.0, 0.42, 0.0, 0.4222, 0.0, 0.4245, 0.0, 0.4267, 0.0, 0.0, 0.0, 0.0, 0.0, 0.0, 0.0, 0.0, 0.0, 0.0, 0.0, 0.875, 0.75, 0.875, 0.75, 0.875, 0.75, 0.875, 0.75, 0.875, 0.75, 0.875, 0.75, 0.0, 0.0, 0.0, 0.0, 0.0, 0.0, 0.0, 0.0, 0.0, 0.0, 0.0, 0.0, 0.0, 0.0, 0.0, 0.0, 0.02422, 0.01063, 0.0124, 0.004481, 0.0124, 0.004481, 0.02422, 0.01063, 0.5713, 0.0, 0.5713, 0.0, 0.5713, 0.0, 0.5713, 0.0, 0.5713, 0.0, 0.5713, 0.0, 0.5713, 0.0, 0.5713, 0.0, 0.5713, 0.0, 0.5713, 0.0, 0.5713, 0.0, 0.5713, 0.0, 0.5713, 0.0, 0.5713, 0.0, 0.875, 0.75, 0.875, 0.75, 0.875, 0.75, 0.125, 0.75, 0.125, 0.75, 0.125, 0.75, 0.125, 0.75, 0.875, 0.75, 0.7685, 0.6032, 0.875, 0.75, 0.0, 0.0, 0.0, 0.0, 0.0, 0.0, 0.0, 0.0, 0.875, 0.75, 0.875, 0.75, 0.875, 0.75, 0.875, 0.75, 0.0, 0.0, 0.0, 0.0, 0.0, 0.0, 0.0, 0.0, 0.0, 0.0, 0.0, 0.0, 0.0, 0.0, 0.0, 0.0, 0.375, 0.0, 0.625, 0.0, 0.625, 0.0, 0.375, 0.0, 0.375, 0.0, 0.375, 0.0, 0.375, 0.0, 0.375, 0.0, 0.375, 0.0, 0.375, 0.0, 0.375, 0.0, 0.375, 0.0, 0.375, 0.0, 0.375, 0.0, 0.875, 0.75, 0.625, 0.0, 0.625, 0.0, 0.625, 0.0, 0.02836, 0.01891, 0.0333, 0.0222, 0.3436, 0.2291, 0.3416, 0.2277, 0.625, 0.0, 0.625, 0.0, 0.625, 0.172, 0.625, 0.1967, 0.3405, 0.227, 0.3434, 0.2289, 0.3434, 0.2289, 0.3405, 0.227, 0.375, 0.25, 0.351, 0.234, 0.03087, 0.02058, 0.005219, 0.003479, 0.1167, 0.07782, 0.8094, 0.75, 0.8118, 0.5, 0.875, 0.5, 0.875, 0.508, 0.875, 0.6261, 0.875, 0.6407, 0.875, 0.7384, 0.875, 0.75, 0.625, 0.3132, 0.625, 0.3178, 0.625, 0.25, 0.625, 0.25, 0.625, 0.1967, 0.625, 0.172, 0.625, 0.75, 0.3984, 0.0, 0.3957, 0.0, 0.3957, 0.0, 0.3984, 0.0, 0.6127, 0.0, 0.6142, 0.0, 0.6142, 0.0, 0.6127, 0.0, 0.6043, 0.0, 0.6014, 0.0, 0.6014, 0.0, 0.6043, 0.0, 0.3858, 0.0, 0.3858, 0.0, 0.3858, 0.0, 0.3858, 0.0, 0.3872, 0.0, 0.3873, 0.0, 0.3873, 0.0, 0.3872, 0.0, 0.4159, 0.0, 0.5841, 0.0, 0.5841, 0.0, 0.4159, 0.0, 0.3878, 0.0, 0.6122, 0.0, 0.6122, 0.0, 0.3878, 0.0, 0.3985, 0.0, 0.3984, 0.0, 0.3984, 0.0, 0.3985, 0.0, 0.6158, 0.0, 0.6077, 0.0, 0.6077, 0.0, 0.6158, 0.0, 0.6122, 0.0, 0.3878, 0.0, 0.3878, 0.0, 0.6122, 0.0, 0.5841, 0.0, 0.5841, 0.0, 0.5841, 0.0, 0.5841, 0.0, 0.5816, 0.0, 0.5797, 0.0, 0.5797, 0.0, 0.5816, 0.0, 0.6142, 0.0, 0.4075, 0.0, 0.4075, 0.0, 0.6142, 0.0, 0.5891, 0.0, 0.5934, 0.0, 0.5934, 0.0, 0.593, 0.0, 0.5927, 0.0, 0.5923, 0.0, 0.5919, 0.0, 0.5915, 0.0, 0.5911, 0.0, 0.5907, 0.0, 0.5903, 0.0, 0.5899, 0.0, 0.5895, 0.0, 0.5891, 0.0, 0.5934, 0.0, 0.4066, 0.0, 0.4066, 0.0, 0.5934, 0.0, 0.5443, 0.0, 0.4557, 0.0, 0.4557, 0.0, 0.5443, 0.0, 0.4202, 0.0, 0.4183, 0.0, 0.4183, 0.0, 0.4202, 0.0, 0.4287, 0.0, 0.5713, 0.0, 0.5713, 0.0, 0.4287, 0.0, 0.4019, 0.0, 0.5981, 0.0, 0.5981, 0.0, 0.4019, 0.0, 0.5713, 0.0, 0.4287, 0.0, 0.4287, 0.0, 0.5713, 0.0, 0.5981, 0.0, 0.5732, 0.0, 0.5732, 0.0, 0.5755, 0.0, 0.5778, 0.0, 0.58, 0.0, 0.5823, 0.0, 0.5845, 0.0, 0.5868, 0.0, 0.589, 0.0, 0.5913, 0.0, 0.5936, 0.0, 0.5958, 0.0, 0.5981, 0.0, 0.4287, 0.0, 0.4287, 0.0, 0.4287, 0.0, 0.4287, 0.0, 0.4287, 0.0, 0.4287, 0.0, 0.4287, 0.0, 0.4287, 0.0, 0.4287, 0.0, 0.4287, 0.0, 0.4287, 0.0, 0.4287, 0.0, 0.4287, 0.0, 0.4287, 0.0, 0.5732, 0.0, 0.4267, 0.0, 0.4267, 0.0, 0.5732, 0.0, 0.0, 0.0, 0.0, 0.0, 0.0, 0.0, 0.0, 0.0, 0.0, 0.0, 0.875, 0.7285, 0.875, 0.7331, 0.875, 0.655, 0.875, 0.6261, 0.875, 0.508, 0.875, 0.5189, 0.875, 0.5189, 0.875, 0.508, 0.875, 0.5, 0.875, 0.5, 0.875, 0.5189, 0.875, 0.5245, 0.875, 0.7319, 0.875, 0.7285, 0.875, 0.75, 0.875, 0.75, 0.875, 0.75, 0.875, 0.75, 0.875, 0.6261, 0.875, 0.655, 0.875, 0.7331, 0.875, 0.7338, 0.875, 0.6645, 0.875, 0.6407, 0.875, 0.6407, 0.875, 0.6645, 0.875, 0.7338, 0.875, 0.7384, 0.875, 0.75, 0.875, 0.75, 0.875, 0.75, 0.875, 0.75, 0.875, 0.75, 0.875, 0.75, 0.125, 0.75, 0.125, 0.75, 0.125, 0.75, 0.125, 0.75, 0.125, 0.6645, 0.125, 0.6686, 0.125, 0.6686, 0.125, 0.6645, 0.125, 0.5769, 0.125, 0.6717, 0.125, 0.7456, 0.125, 0.75, 0.125, 0.75, 0.0, 0.0, 0.0, 0.0, 0.0, 0.0, 0.0, 0.0, 0.125, 0.5742, 0.125, 0.5666, 0.125, 0.5666, 0.125, 0.5742, 0.3515, 0.2343, 0.3744, 0.2496, 0.3744, 0.2496, 0.3515, 0.2343, 0.3734, 0.2489, 0.3524, 0.2349, 0.3524, 0.2349, 0.3734, 0.2489, 0.3734, 0.2489, 0.3734, 0.2489, 0.3734, 0.2489, 0.3734, 0.2489, 0.3728, 0.2485, 0.3512, 0.2341, 0.3529, 0.2353, 0.3728, 0.2485, 0.3479, 0.2319, 0.3515, 0.2343, 0.3515, 0.2343, 0.3479, 0.2319, 0.3744, 0.2496, 0.3744, 0.2496, 0.375, 0.25, 0.375, 0.25, 0.3515, 0.2343, 0.3479, 0.2319, 0.3473, 0.2316, 0.351, 0.234, 0.3744, 0.2496, 0.3515, 0.2343, 0.351, 0.234, 0.375, 0.25, 0.3734, 0.2489, 0.3734, 0.2489, 0.3728, 0.2485, 0.3728, 0.2485, 0.3506, 0.2337, 0.3524, 0.2349, 0.3529, 0.2353, 0.3512, 0.2341, 0.3524, 0.2349, 0.3734, 0.2489, 0.3728, 0.2485, 0.3529, 0.2353, 0.3734, 0.2489, 0.3506, 0.2337, 0.3512, 0.2341, 0.3728, 0.2485, 0.3489, 0.2326, 0.3504, 0.2336, 0.3508, 0.2339, 0.3494, 0.2329, 0.3734, 0.2489, 0.3734, 0.2489, 0.3728, 0.2485, 0.3728, 0.2485, 0.3504, 0.2336, 0.3734, 0.2489, 0.3728, 0.2485, 0.3508, 0.2339, 0.3734, 0.2489, 0.3734, 0.2489, 0.3734, 0.2489, 0.3734, 0.2489, 0.3744, 0.2496, 0.3744, 0.2496, 0.3524, 0.2349, 0.3506, 0.2337, 0.3504, 0.2336, 0.3489, 0.2326, 0.3479, 0.2319, 0.3515, 0.2343, 0.3734, 0.2489, 0.3524, 0.2349, 0.3515, 0.2343, 0.3744, 0.2496, 0.3734, 0.2489, 0.3504, 0.2336, 0.3506, 0.2337, 0.3734, 0.2489, 0.3734, 0.2489, 0.3504, 0.2336, 0.3504, 0.2336, 0.3734, 0.2489, 0.3506, 0.2337, 0.3734, 0.2489, 0.3734, 0.2489, 0.3506, 0.2337, 0.3734, 0.2489, 0.3734, 0.2489, 0.3734, 0.2489, 0.3734, 0.2489, 0.3744, 0.2496, 0.3744, 0.2496, 0.3744, 0.2496, 0.3744, 0.2496, 0.3504, 0.2336, 0.3489, 0.2326, 0.3489, 0.2326, 0.3504, 0.2336, 0.3524, 0.2349, 0.3506, 0.2337, 0.3506, 0.2337, 0.3524, 0.2349, 0.03145, 0.02097, 0.02666, 0.01777, 0.02666, 0.01777, 0.03145, 0.02097, 0.3416, 0.2277, 0.3436, 0.2291, 0.351, 0.234, 0.3473, 0.2316, 0.0003464, 0.0002309, 0.02209, 0.01473, 0.02209, 0.01473, 0.0003464, 0.0002309, 0.3434, 0.2289, 0.03145, 0.02097, 0.03145, 0.02097, 0.3434, 0.2289, 0.0, 0.0, 0.02916, 0.01511, 0.3643, 0.01564, 0.3715, 0.2019, 0.2625, 0.1745, 0.2823, 0.1882, 0.3668, 0.0111, 0.02422, 0.01063, 0.02422, 0.01063, 0.3668, 0.0111, 0.125, 0.75, 0.125, 0.75, 0.125, 0.75, 0.125, 0.75, 0.0391, 0.07566, 0.04545, 0.1116, 0.04545, 0.1116, 0.0391, 0.07566, 0.875, 0.75, 0.7685, 0.6032, 0.875, 0.75, 0.375, 0.0, 0.0, 0.0, 0.875, 0.75, 0.0, 0.0, 0.0, 0.0, 0.0, 0.0, 0.0, 0.0, 0.3441, 0.03647, 0.3444, 0.03347, 0.3444, 0.03347, 0.3441, 0.03647, 0.3425, 0.05355, 0.1125, 0.4349, 0.1125, 0.4349, 0.3425, 0.05355, 0.3465, 0.01146, 0.05107, 0.1379, 0.05107, 0.1379, 0.3465, 0.01146, 0.02719, 0.01283, 0.03337, 0.04805, 0.03337, 0.04805, 0.02719, 0.01283, 0.1204, 0.4744, 0.342, 0.05854, 0.342, 0.05854, 0.1204, 0.4744, 0.05761, 0.1745, 0.3463, 0.01309, 0.3463, 0.01309, 0.05761, 0.1745, 0.342, 0.05854, 0.3425, 0.05355, 0.3425, 0.05355, 0.342, 0.05854, 0.3463, 0.01309, 0.3465, 0.01146, 0.3465, 0.01146, 0.3463, 0.01309, 0.3399, 0.08077, 0.1383, 0.5433, 0.1383, 0.5433, 0.3399, 0.08077, 0.3452, 0.02525, 0.07527, 0.26, 0.07527, 0.26, 0.3452, 0.02525, 0.375, 0.0, 0.375, 0.0, 0.3475, 0.0003197, 0.3474, 0.001496, 0.375, 0.0, 0.0, 0.0, 0.02719, 0.01283, 0.3475, 0.0003197, 0.0, 0.0, 0.01136, 0.06818, 0.03337, 0.04805, 0.02719, 0.01283, 0.01136, 0.06818, 0.375, 0.0, 0.3474, 0.001496, 0.03337, 0.04805, 0.375, 0.0, 0.375, 0.0, 0.3383, 0.09853, 0.3372, 0.11, 0.375, 0.0, 0.1136, 0.6818, 0.1518, 0.5935, 0.3383, 0.09853, 0.1136, 0.6818, 0.125, 0.75, 0.1611, 0.6297, 0.1518, 0.5935, 0.125, 0.75, 0.375, 0.0, 0.3372, 0.11, 0.1611, 0.6297, 0.375, 0.0, 0.375, 0.0, 0.3399, 0.08077, 0.3391, 0.08954, 0.375, 0.0, 0.1023, 0.6136, 0.1383, 0.5433, 0.3399, 0.08077, 0.1023, 0.6136, 0.1136, 0.6818, 0.1472, 0.5815, 0.1383, 0.5433, 0.1136, 0.6818, 0.375, 0.0, 0.3391, 0.08954, 0.1472, 0.5815, 0.375, 0.0, 0.375, 0.0, 0.3413, 0.06603, 0.3407, 0.07264, 0.375, 0.0, 0.09091, 0.5455, 0.1253, 0.4902, 0.3413, 0.06603, 0.09091, 0.5455, 0.1023, 0.6136, 0.1336, 0.5294, 0.1253, 0.4902, 0.1023, 0.6136, 0.375, 0.0, 0.3407, 0.07264, 0.1336, 0.5294, 0.375, 0.0, 0.375, 0.0, 0.3425, 0.05355, 0.342, 0.05854, 0.375, 0.0, 0.07955, 0.4773, 0.1125, 0.4349, 0.3425, 0.05355, 0.07955, 0.4773, 0.09091, 0.5455, 0.1204, 0.4744, 0.1125, 0.4349, 0.09091, 0.5455, 0.375, 0.0, 0.342, 0.05854, 0.1204, 0.4744, 0.375, 0.0, 0.375, 0.0, 0.3435, 0.04281, 0.3432, 0.04664, 0.375, 0.0, 0.06818, 0.4091, 0.09992, 0.378, 0.3435, 0.04281, 0.06818, 0.4091, 0.07955, 0.4773, 0.1075, 0.4172, 0.09992, 0.378, 0.07955, 0.4773, 0.375, 0.0, 0.3432, 0.04664, 0.1075, 0.4172, 0.375, 0.0, 0.375, 0.0, 0.3444, 0.03347, 0.3441, 0.03647, 0.375, 0.0, 0.05682, 0.3409, 0.08753, 0.3196, 0.3444, 0.03347, 0.05682, 0.3409, 0.06818, 0.4091, 0.09479, 0.3583, 0.08753, 0.3196, 0.06818, 0.4091, 0.375, 0.0, 0.3441, 0.03647, 0.09479, 0.3583, 0.375, 0.0, 0.375, 0.0, 0.3452, 0.02525, 0.345, 0.02765, 0.375, 0.0, 0.04545, 0.2727, 0.07527, 0.26, 0.3452, 0.02525, 0.04545, 0.2727, 0.05682, 0.3409, 0.08226, 0.298, 0.07527, 0.26, 0.05682, 0.3409, 0.375, 0.0, 0.345, 0.02765, 0.08226, 0.298, 0.375, 0.0, 0.375, 0.0, 0.3459, 0.01796, 0.3457, 0.01992, 0.375, 0.0, 0.03409, 0.2045, 0.06312, 0.1993, 0.3459, 0.01796, 0.03409, 0.2045, 0.04545, 0.2727, 0.06987, 0.2367, 0.06312, 0.1993, 0.04545, 0.2727, 0.375, 0.0, 0.3457, 0.01992, 0.06987, 0.2367, 0.375, 0.0, 0.375, 0.0, 0.3465, 0.01146, 0.3463, 0.01309, 0.375, 0.0, 0.02273, 0.1364, 0.05107, 0.1379, 0.3465, 0.01146, 0.02273, 0.1364, 0.03409, 0.2045, 0.05761, 0.1745, 0.05107, 0.1379, 0.03409, 0.2045, 0.375, 0.0, 0.3463, 0.01309, 0.05761, 0.1745, 0.375, 0.0, 0.375, 0.0, 0.347, 0.005607, 0.3469, 0.006982, 0.375, 0.0, 0.01136, 0.06818, 0.0391, 0.07566, 0.347, 0.005607, 0.01136, 0.06818, 0.02273, 0.1364, 0.04545, 0.1116, 0.0391, 0.07566, 0.02273, 0.1364, 0.375, 0.0, 0.3469, 0.006982, 0.04545, 0.1116, 0.3474, 0.001496, 0.3475, 0.0003197, 0.02719, 0.01283, 0.03337, 0.04805, 0.3372, 0.11, 0.3383, 0.09853, 0.1518, 0.5935, 0.1611, 0.6297, 0.3391, 0.08954, 0.3399, 0.08077, 0.1383, 0.5433, 0.1472, 0.5815, 0.3407, 0.07264, 0.3413, 0.06603, 0.1253, 0.4902, 0.1336, 0.5294, 0.342, 0.05854, 0.3425, 0.05355, 0.1125, 0.4349, 0.1204, 0.4744, 0.3432, 0.04664, 0.3435, 0.04281, 0.09992, 0.378, 0.1075, 0.4172, 0.3441, 0.03647, 0.3444, 0.03347, 0.08753, 0.3196, 0.09479, 0.3583, 0.345, 0.02765, 0.3452, 0.02525, 0.07527, 0.26, 0.08226, 0.298, 0.3457, 0.01992, 0.3459, 0.01796, 0.06312, 0.1993, 0.06987, 0.2367, 0.3463, 0.01309, 0.3465, 0.01146, 0.05107, 0.1379, 0.05761, 0.1745, 0.3469, 0.006982, 0.347, 0.005607, 0.0391, 0.07566, 0.04545, 0.1116, 0.3372, 0.11, 0.3383, 0.09853, 0.3383, 0.09853, 0.3372, 0.11, 0.1518, 0.5935, 0.1611, 0.6297, 0.1611, 0.6297, 0.1518, 0.5935, 0.09479, 0.3583, 0.3441, 0.03647, 0.3441, 0.03647, 0.09479, 0.3583, 0.05107, 0.1379, 0.05761, 0.1745, 0.05761, 0.1745, 0.05107, 0.1379, 0.1611, 0.6297, 0.3372, 0.11, 0.3372, 0.11, 0.1611, 0.6297, 0.3444, 0.03347, 0.08753, 0.3196, 0.08753, 0.3196, 0.3444, 0.03347, 0.06312, 0.1993, 0.06987, 0.2367, 0.06987, 0.2367, 0.06312, 0.1993, 0.3383, 0.09853, 0.1518, 0.5935, 0.1518, 0.5935, 0.3383, 0.09853, 0.3457, 0.01992, 0.3459, 0.01796, 0.3459, 0.01796, 0.3457, 0.01992, 0.3407, 0.07264, 0.3413, 0.06603, 0.3413, 0.06603, 0.3407, 0.07264, 0.07527, 0.26, 0.08226, 0.298, 0.08226, 0.298, 0.07527, 0.26, 0.06987, 0.2367, 0.3457, 0.01992, 0.3457, 0.01992, 0.06987, 0.2367, 0.1336, 0.5294, 0.3407, 0.07264, 0.3407, 0.07264, 0.1336, 0.5294, 0.08753, 0.3196, 0.09479, 0.3583, 0.09479, 0.3583, 0.08753, 0.3196, 0.3459, 0.01796, 0.06312, 0.1993, 0.06312, 0.1993, 0.3459, 0.01796, 0.3413, 0.06603, 0.1253, 0.4902, 0.1253, 0.4902, 0.3413, 0.06603, 0.09992, 0.378, 0.1075, 0.4172, 0.1075, 0.4172, 0.09992, 0.378, 0.3469, 0.006982, 0.347, 0.005607, 0.347, 0.005607, 0.3469, 0.006982, 0.3432, 0.04664, 0.3435, 0.04281, 0.3435, 0.04281, 0.3432, 0.04664, 0.3474, 0.001496, 0.3475, 0.0003197, 0.3475, 0.0003197, 0.3474, 0.001496, 0.1125, 0.4349, 0.1204, 0.4744, 0.1204, 0.4744, 0.1125, 0.4349, 0.04545, 0.1116, 0.3469, 0.006982, 0.3469, 0.006982, 0.04545, 0.1116, 0.1075, 0.4172, 0.3432, 0.04664, 0.3432, 0.04664, 0.1075, 0.4172, 0.03337, 0.04805, 0.3474, 0.001496, 0.3474, 0.001496, 0.03337, 0.04805, 0.1253, 0.4902, 0.1336, 0.5294, 0.1336, 0.5294, 0.1253, 0.4902, 0.347, 0.005607, 0.0391, 0.07566, 0.0391, 0.07566, 0.347, 0.005607, 0.3435, 0.04281, 0.09992, 0.378, 0.09992, 0.378, 0.3435, 0.04281, 0.3475, 0.0003197, 0.02719, 0.01283, 0.02719, 0.01283, 0.3475, 0.0003197, 0.345, 0.02765, 0.3452, 0.02525, 0.3452, 0.02525, 0.345, 0.02765, 0.1383, 0.5433, 0.1472, 0.5815, 0.1472, 0.5815, 0.1383, 0.5433, 0.3391, 0.08954, 0.3399, 0.08077, 0.3399, 0.08077, 0.3391, 0.08954, 0.08226, 0.298, 0.345, 0.02765, 0.345, 0.02765, 0.08226, 0.298, 0.1472, 0.5815, 0.3391, 0.08954, 0.3391, 0.08954, 0.1472, 0.5815, 0.0, 0.0, 0.02578, 0.01719, 0.02186, 0.01457, 0.0, 0.0, 0.0, 0.0, 0.0, 0.0, 0.0, 0.0, 0.0, 0.0, 0.3957, 0.0, 0.6043, 0.0, 0.6043, 0.0, 0.3957, 0.0, 0.0, 0.0, 0.0, 0.0, 0.0, 0.0, 0.0, 0.0, 0.005219, 0.003479, 0.03087, 0.02058, 0.0259, 0.01727, 0.0, 0.0, 0.0, 0.0, 0.0, 0.0, 0.0, 0.0, 0.0003442, 0.0002294, 0.0003464, 0.0002309, 0.0003464, 0.0002309, 0.0003442, 0.0002294, 0.4075, 0.0, 0.3858, 0.0, 0.3858, 0.0, 0.4075, 0.0, 0.4075, 0.0, 0.6142, 0.0, 0.625, 0.0, 0.4074, 0.0, 0.3873, 0.0, 0.3872, 0.0, 0.375, 0.0, 0.375, 0.0, 0.6142, 0.0, 0.6127, 0.0, 0.625, 0.0, 0.625, 0.0, 0.6158, 0.0, 0.3842, 0.0, 0.375, 0.0, 0.625, 0.0, 0.3927, 0.0, 0.6072, 0.0, 0.625, 0.0, 0.375, 0.0, 0.3842, 0.0, 0.3927, 0.0, 0.375, 0.0, 0.375, 0.0, 0.6072, 0.0, 0.6077, 0.0, 0.625, 0.0, 0.625, 0.0, 0.6043, 0.0, 0.3957, 0.0, 0.4066, 0.0, 0.5934, 0.0, 0.3984, 0.0, 0.3985, 0.0, 0.4108, 0.0, 0.4105, 0.0, 0.6014, 0.0, 0.6043, 0.0, 0.5934, 0.0, 0.5891, 0.0, 0.3927, 0.0, 0.6073, 0.0, 0.5981, 0.0, 0.4019, 0.0, 0.591, 0.0, 0.409, 0.0, 0.4267, 0.0, 0.5732, 0.0, 0.409, 0.0, 0.3927, 0.0, 0.4019, 0.0, 0.4267, 0.0, 0.6073, 0.0, 0.591, 0.0, 0.5732, 0.0, 0.5981, 0.0, 0.3858, 0.0, 0.4075, 0.0, 0.4074, 0.0, 0.375, 0.0, 0.6077, 0.0, 0.6158, 0.0, 0.625, 0.0, 0.625, 0.0, 0.3858, 0.0, 0.3858, 0.0, 0.375, 0.0, 0.375, 0.0, 0.3957, 0.0, 0.3984, 0.0, 0.4105, 0.0, 0.4066, 0.0, 0.3872, 0.0, 0.3858, 0.0, 0.375, 0.0, 0.375, 0.0, 0.3957, 0.0, 0.4075, 0.0, 0.3858, 0.0, 0.3985, 0.0, 0.3984, 0.0, 0.3872, 0.0, 0.3873, 0.0, 0.6043, 0.0, 0.6014, 0.0, 0.6127, 0.0, 0.6142, 0.0, 0.6073, 0.0, 0.3927, 0.0, 0.3842, 0.0, 0.6158, 0.0, 0.409, 0.0, 0.591, 0.0, 0.6072, 0.0, 0.3927, 0.0, 0.3927, 0.0, 0.409, 0.0, 0.3927, 0.0, 0.3842, 0.0, 0.591, 0.0, 0.6073, 0.0, 0.6158, 0.0, 0.6077, 0.0, 0.6072, 0.0, 0.4075, 0.0, 0.3957, 0.0, 0.6043, 0.0, 0.6142, 0.0, 0.3858, 0.0, 0.3957, 0.0, 0.3858, 0.0, 0.3872, 0.0, 0.3984, 0.0, 0.3957, 0.0, 0.3858, 0.0, 0.6073, 0.0, 0.3927, 0.0, 0.3927, 0.0, 0.6073, 0.0, 0.3842, 0.0, 0.6158, 0.0, 0.6158, 0.0, 0.3842, 0.0, 0.3858, 0.0, 0.3872, 0.0, 0.3872, 0.0, 0.3858, 0.0, 0.409, 0.0, 0.591, 0.0, 0.591, 0.0, 0.409, 0.0, 0.6072, 0.0, 0.3927, 0.0, 0.3927, 0.0, 0.6072, 0.0, 0.3927, 0.0, 0.409, 0.0, 0.409, 0.0, 0.3927, 0.0, 0.3927, 0.0, 0.3842, 0.0, 0.3842, 0.0, 0.3927, 0.0, 0.591, 0.0, 0.6073, 0.0, 0.6073, 0.0, 0.591, 0.0, 0.6077, 0.0, 0.6072, 0.0, 0.6072, 0.0, 0.6077, 0.0, 0.6122, 0.0, 0.3878, 0.0, 0.375, 0.0, 0.625, 0.0, 0.3878, 0.0, 0.3878, 0.0, 0.375, 0.0, 0.375, 0.0, 0.6122, 0.0, 0.6122, 0.0, 0.625, 0.0, 0.625, 0.0, 0.3878, 0.0, 0.6122, 0.0, 0.625, 0.0, 0.375, 0.0, 0.4159, 0.0, 0.5841, 0.0, 0.5713, 0.0, 0.4287, 0.0, 0.4159, 0.0, 0.4159, 0.0, 0.4287, 0.0, 0.4287, 0.0, 0.5841, 0.0, 0.5841, 0.0, 0.5713, 0.0, 0.5713, 0.0, 0.5841, 0.0, 0.4159, 0.0, 0.4287, 0.0, 0.5713, 0.0, 0.6122, 0.0, 0.6122, 0.0, 0.625, 0.0, 0.625, 0.0, 0.5841, 0.0, 0.4159, 0.0, 0.3878, 0.0, 0.6122, 0.0, 0.4159, 0.0, 0.4159, 0.0, 0.3878, 0.0, 0.3878, 0.0, 0.5841, 0.0, 0.5841, 0.0, 0.6122, 0.0, 0.6122, 0.0, 0.6122, 0.0, 0.4159, 0.0, 0.5841, 0.0, 0.6122, 0.0, 0.3878, 0.0, 0.5841, 0.0, 0.4159, 0.0, 0.4159, 0.0, 0.5841, 0.0, 0.3878, 0.0, 0.3878, 0.0, 0.3878, 0.0, 0.3878, 0.0, 0.6122, 0.0, 0.6122, 0.0, 0.6122, 0.0, 0.6122, 0.0, 0.4159, 0.0, 0.4159, 0.0, 0.4159, 0.0, 0.4159, 0.0, 0.6122, 0.0, 0.6122, 0.0, 0.6122, 0.0, 0.6122, 0.0, 0.125, 0.5769, 0.0, 0.0, 0.0, 0.0, 0.125, 0.6717, 0.125, 0.5, 0.125, 0.5564, 0.125, 0.5309, 0.125, 0.5, 0.125, 0.5302, 0.125, 0.5351, 0.125, 0.5351, 0.125, 0.5302, 0.125, 0.5818, 0.125, 0.6637, 0.125, 0.6127, 0.125, 0.5564, 0.125, 0.5217, 0.125, 0.5232, 0.125, 0.5, 0.125, 0.5, 0.125, 0.5574, 0.125, 0.5542, 0.125, 0.5509, 0.125, 0.5477, 0.125, 0.5444, 0.125, 0.5412, 0.125, 0.5379, 0.125, 0.5347, 0.125, 0.5315, 0.125, 0.5282, 0.125, 0.525, 0.125, 0.5217, 0.125, 0.5, 0.125, 0.5818, 0.125, 0.541, 0.125, 0.5574, 0.125, 0.5818, 0.125, 0.5564, 0.125, 0.5232, 0.125, 0.5248, 0.125, 0.5265, 0.125, 0.5281, 0.125, 0.5297, 0.125, 0.5313, 0.125, 0.5329, 0.125, 0.5345, 0.125, 0.5361, 0.125, 0.5377, 0.125, 0.5394, 0.125, 0.541, 0.125, 0.5564, 0.125, 0.5, 0.125, 0.5383, 0.125, 0.5513, 0.125, 0.5513, 0.125, 0.5383, 0.125, 0.5276, 0.125, 0.527, 0.125, 0.527, 0.125, 0.5276, 0.125, 0.5545, 0.125, 0.5569, 0.125, 0.5569, 0.125, 0.5545, 0.125, 0.5357, 0.125, 0.5351, 0.125, 0.5351, 0.125, 0.5357, 0.125, 0.5351, 0.125, 0.5374, 0.125, 0.5374, 0.125, 0.5351, 0.125, 0.5513, 0.125, 0.5536, 0.125, 0.5536, 0.125, 0.5513, 0.125, 0.531, 0.125, 0.5276, 0.125, 0.5276, 0.125, 0.531, 0.125, 0.5472, 0.125, 0.5357, 0.125, 0.5357, 0.125, 0.5472, 0.125, 0.527, 0.125, 0.5287, 0.125, 0.5287, 0.125, 0.527, 0.125, 0.5351, 0.125, 0.5448, 0.125, 0.5448, 0.125, 0.5351, 0.125, 0.5542, 0.125, 0.5574, 0.125, 0.5569, 0.125, 0.5545, 0.125, 0.5574, 0.125, 0.541, 0.125, 0.5406, 0.125, 0.5569, 0.125, 0.541, 0.125, 0.5394, 0.125, 0.54, 0.125, 0.5406, 0.125, 0.5394, 0.125, 0.5542, 0.125, 0.5545, 0.125, 0.54, 0.125, 0.5217, 0.125, 0.525, 0.125, 0.5245, 0.125, 0.5222, 0.125, 0.525, 0.125, 0.5248, 0.125, 0.5243, 0.125, 0.5245, 0.125, 0.5248, 0.125, 0.5232, 0.125, 0.5238, 0.125, 0.5243, 0.125, 0.5232, 0.125, 0.5217, 0.125, 0.5222, 0.125, 0.5238, 0.125, 0.525, 0.125, 0.5282, 0.125, 0.5277, 0.125, 0.5255, 0.125, 0.5282, 0.125, 0.5265, 0.125, 0.5259, 0.125, 0.5277, 0.125, 0.5265, 0.125, 0.5248, 0.125, 0.5254, 0.125, 0.5259, 0.125, 0.5248, 0.125, 0.525, 0.125, 0.5255, 0.125, 0.5254, 0.125, 0.5282, 0.125, 0.5315, 0.125, 0.531, 0.125, 0.5287, 0.125, 0.5315, 0.125, 0.5281, 0.125, 0.5276, 0.125, 0.531, 0.125, 0.5281, 0.125, 0.5265, 0.125, 0.527, 0.125, 0.5276, 0.125, 0.5265, 0.125, 0.5282, 0.125, 0.5287, 0.125, 0.527, 0.125, 0.5315, 0.125, 0.5347, 0.125, 0.5342, 0.125, 0.5319, 0.125, 0.5347, 0.125, 0.5297, 0.125, 0.5292, 0.125, 0.5342, 0.125, 0.5297, 0.125, 0.5281, 0.125, 0.5286, 0.125, 0.5292, 0.125, 0.5281, 0.125, 0.5315, 0.125, 0.5319, 0.125, 0.5286, 0.125, 0.5347, 0.125, 0.5379, 0.125, 0.5374, 0.125, 0.5351, 0.125, 0.5379, 0.125, 0.5313, 0.125, 0.5308, 0.125, 0.5374, 0.125, 0.5313, 0.125, 0.5297, 0.125, 0.5302, 0.125, 0.5308, 0.125, 0.5297, 0.125, 0.5347, 0.125, 0.5351, 0.125, 0.5302, 0.125, 0.5379, 0.125, 0.5412, 0.125, 0.5407, 0.125, 0.5384, 0.125, 0.5412, 0.125, 0.5329, 0.125, 0.5325, 0.125, 0.5407, 0.125, 0.5329, 0.125, 0.5313, 0.125, 0.5319, 0.125, 0.5325, 0.125, 0.5313, 0.125, 0.5379, 0.125, 0.5384, 0.125, 0.5319, 0.125, 0.5412, 0.125, 0.5444, 0.125, 0.5439, 0.125, 0.5416, 0.125, 0.5444, 0.125, 0.5345, 0.125, 0.5341, 0.125, 0.5439, 0.125, 0.5345, 0.125, 0.5329, 0.125, 0.5335, 0.125, 0.5341, 0.125, 0.5329, 0.125, 0.5412, 0.125, 0.5416, 0.125, 0.5335, 0.125, 0.5444, 0.125, 0.5477, 0.125, 0.5472, 0.125, 0.5448, 0.125, 0.5477, 0.125, 0.5361, 0.125, 0.5357, 0.125, 0.5472, 0.125, 0.5361, 0.125, 0.5345, 0.125, 0.5351, 0.125, 0.5357, 0.125, 0.5345, 0.125, 0.5444, 0.125, 0.5448, 0.125, 0.5351, 0.125, 0.5477, 0.125, 0.5509, 0.125, 0.5504, 0.125, 0.548, 0.125, 0.5509, 0.125, 0.5377, 0.125, 0.5374, 0.125, 0.5504, 0.125, 0.5377, 0.125, 0.5361, 0.125, 0.5367, 0.125, 0.5374, 0.125, 0.5361, 0.125, 0.5477, 0.125, 0.548, 0.125, 0.5367, 0.125, 0.5509, 0.125, 0.5542, 0.125, 0.5536, 0.125, 0.5513, 0.125, 0.5542, 0.125, 0.5394, 0.125, 0.539, 0.125, 0.5536, 0.125, 0.5394, 0.125, 0.5377, 0.125, 0.5383, 0.125, 0.539, 0.125, 0.5377, 0.125, 0.5509, 0.125, 0.5513, 0.125, 0.5383, 0.125, 0.5545, 0.125, 0.5569, 0.125, 0.5406, 0.125, 0.54, 0.125, 0.5222, 0.125, 0.5245, 0.125, 0.5243, 0.125, 0.5238, 0.125, 0.5255, 0.125, 0.5277, 0.125, 0.5259, 0.125, 0.5254, 0.125, 0.5287, 0.125, 0.531, 0.125, 0.5276, 0.125, 0.527, 0.125, 0.5319, 0.125, 0.5342, 0.125, 0.5292, 0.125, 0.5286, 0.125, 0.5351, 0.125, 0.5374, 0.125, 0.5308, 0.125, 0.5302, 0.125, 0.5384, 0.125, 0.5407, 0.125, 0.5325, 0.125, 0.5319, 0.125, 0.5416, 0.125, 0.5439, 0.125, 0.5341, 0.125, 0.5335, 0.125, 0.5448, 0.125, 0.5472, 0.125, 0.5357, 0.125, 0.5351, 0.125, 0.548, 0.125, 0.5504, 0.125, 0.5374, 0.125, 0.5367, 0.125, 0.5513, 0.125, 0.5536, 0.125, 0.539, 0.125, 0.5383, 0.125, 0.54, 0.125, 0.5545, 0.125, 0.5545, 0.125, 0.54, 0.125, 0.5536, 0.125, 0.539, 0.125, 0.539, 0.125, 0.5536, 0.125, 0.5374, 0.125, 0.5308, 0.125, 0.5308, 0.125, 0.5374, 0.125, 0.5569, 0.125, 0.5406, 0.125, 0.5406, 0.125, 0.5569, 0.125, 0.5416, 0.125, 0.5439, 0.125, 0.5439, 0.125, 0.5416, 0.125, 0.539, 0.125, 0.5383, 0.125, 0.5383, 0.125, 0.539, 0.125, 0.5255, 0.125, 0.5277, 0.125, 0.5277, 0.125, 0.5255, 0.125, 0.5308, 0.125, 0.5302, 0.125, 0.5302, 0.125, 0.5308, 0.125, 0.5406, 0.125, 0.54, 0.125, 0.54, 0.125, 0.5406, 0.125, 0.5335, 0.125, 0.5416, 0.125, 0.5416, 0.125, 0.5335, 0.125, 0.5254, 0.125, 0.5255, 0.125, 0.5255, 0.125, 0.5254, 0.125, 0.5439, 0.125, 0.5341, 0.125, 0.5341, 0.125, 0.5439, 0.125, 0.5277, 0.125, 0.5259, 0.125, 0.5259, 0.125, 0.5277, 0.125, 0.548, 0.125, 0.5504, 0.125, 0.5504, 0.125, 0.548, 0.125, 0.5319, 0.125, 0.5342, 0.125, 0.5342, 0.125, 0.5319, 0.125, 0.5341, 0.125, 0.5335, 0.125, 0.5335, 0.125, 0.5341, 0.125, 0.5259, 0.125, 0.5254, 0.125, 0.5254, 0.125, 0.5259, 0.125, 0.5367, 0.125, 0.548, 0.125, 0.548, 0.125, 0.5367, 0.125, 0.5286, 0.125, 0.5319, 0.125, 0.5319, 0.125, 0.5286, 0.125, 0.5504, 0.125, 0.5374, 0.125, 0.5374, 0.125, 0.5504, 0.125, 0.5342, 0.125, 0.5292, 0.125, 0.5292, 0.125, 0.5342, 0.125, 0.5384, 0.125, 0.5407, 0.125, 0.5407, 0.125, 0.5384, 0.125, 0.5374, 0.125, 0.5367, 0.125, 0.5367, 0.125, 0.5374, 0.125, 0.5222, 0.125, 0.5245, 0.125, 0.5245, 0.125, 0.5222, 0.125, 0.5292, 0.125, 0.5286, 0.125, 0.5286, 0.125, 0.5292, 0.125, 0.5319, 0.125, 0.5384, 0.125, 0.5384, 0.125, 0.5319, 0.125, 0.5238, 0.125, 0.5222, 0.125, 0.5222, 0.125, 0.5238, 0.125, 0.5407, 0.125, 0.5325, 0.125, 0.5325, 0.125, 0.5407, 0.125, 0.5245, 0.125, 0.5243, 0.125, 0.5243, 0.125, 0.5245, 0.125, 0.5448, 0.125, 0.5472, 0.125, 0.5472, 0.125, 0.5448, 0.125, 0.5287, 0.125, 0.531, 0.125, 0.531, 0.125, 0.5287, 0.125, 0.5325, 0.125, 0.5319, 0.125, 0.5319, 0.125, 0.5325, 0.125, 0.5243, 0.125, 0.5238, 0.125, 0.5238, 0.125, 0.5243, 0.0003442, 0.0002294, 0.02084, 0.0139, 0.02155, 0.01437, 0.0, 0.0, 0.0004506, 0.0003004, 0.0004499, 0.0002999, 0.0, 0.0, 0.0, 0.0, 0.3405, 0.227, 0.02666, 0.01777, 0.02836, 0.01891, 0.3416, 0.2277, 0.03187, 0.02125, 0.02596, 0.0173, 0.0259, 0.01727, 0.03087, 0.02058, 0.02596, 0.0173, 0.0004506, 0.0003004, 0.0, 0.0, 0.0259, 0.01727, 0.02084, 0.0139, 0.3434, 0.2289, 0.3473, 0.2316, 0.02155, 0.01437, 0.03145, 0.02097, 0.3434, 0.2289, 0.3436, 0.2291, 0.0333, 0.0222, 0.02666, 0.01777, 0.03145, 0.02097, 0.0333, 0.0222, 0.02836, 0.01891, 0.3434, 0.2289, 0.3405, 0.227, 0.3416, 0.2277, 0.3473, 0.2316, 0.3434, 0.2289, 0.3471, 0.2314, 0.351, 0.234, 0.3436, 0.2291, 0.0004499, 0.0002999, 0.02771, 0.01847, 0.02578, 0.01719, 0.0, 0.0, 0.3471, 0.2314, 0.03187, 0.02125, 0.03087, 0.02058, 0.351, 0.234, 0.02771, 0.01847, 0.02209, 0.01473, 0.02186, 0.01457, 0.02578, 0.01719, 0.0003464, 0.0002309, 0.0003442, 0.0002294, 0.0, 0.0, 0.0, 0.0, 0.02209, 0.01473, 0.0003464, 0.0002309, 0.0, 0.0, 0.02186, 0.01457, 0.0004506, 0.0003004, 0.02596, 0.0173, 0.02771, 0.01847, 0.0004499, 0.0002999, 0.02666, 0.01777, 0.3405, 0.227, 0.3434, 0.2289, 0.02084, 0.0139, 0.3434, 0.2289, 0.03145, 0.02097, 0.02596, 0.0173, 0.03187, 0.02125, 0.3471, 0.2314, 0.03145, 0.02097, 0.02666, 0.01777, 0.02084, 0.0139, 0.02209, 0.01473, 0.02771, 0.01847, 0.02596, 0.0173, 0.0003464, 0.0002309, 0.02209, 0.01473, 0.02084, 0.0139, 0.0003442, 0.0002294, 0.0004499, 0.0002999, 0.0004506, 0.0003004, 0.0004506, 0.0003004, 0.0004499, 0.0002999, 0.02084, 0.0139, 0.0003442, 0.0002294, 0.0003442, 0.0002294, 0.02084, 0.0139, 0.3471, 0.2314, 0.3434, 0.2289, 0.3434, 0.2289, 0.3471, 0.2314, 0.02666, 0.01777, 0.3405, 0.227, 0.3405, 0.227, 0.02666, 0.01777, 0.02771, 0.01847, 0.0004499, 0.0002999, 0.0004499, 0.0002999, 0.02771, 0.01847, 0.02596, 0.0173, 0.03187, 0.02125, 0.03187, 0.02125, 0.02596, 0.0173, 0.03187, 0.02125, 0.3471, 0.2314, 0.3471, 0.2314, 0.03187, 0.02125, 0.0004506, 0.0003004, 0.02596, 0.0173, 0.02596, 0.0173, 0.0004506, 0.0003004, 0.02209, 0.01473, 0.02771, 0.01847, 0.02771, 0.01847, 0.02209, 0.01473, 0.3434, 0.2289, 0.02084, 0.0139, 0.02084, 0.0139, 0.3434, 0.2289, 0.374, 0.2015, 0.3713, 0.00455, 0.375, 0.0, 0.375, 0.2028, 0.125, 0.75, 0.125, 0.75, 0.125, 0.75, 0.125, 0.75, 0.125, 0.75, 0.125, 0.75, 0.125, 0.75, 0.125, 0.75, 0.125, 0.75, 0.125, 0.75, 0.125, 0.75, 0.125, 0.75, 0.125, 0.75, 0.125, 0.75, 0.125, 0.75, 0.125, 0.75, 0.3713, 0.00455, 0.0124, 0.004481, 0.0, 0.0, 0.375, 0.0, 0.125, 0.6155, 0.125, 0.5666, 0.125, 0.5617, 0.125, 0.6127, 0.2772, 0.1842, 0.3741, 0.2124, 0.375, 0.2172, 0.2823, 0.1882, 0.125, 0.6686, 0.125, 0.6645, 0.125, 0.6637, 0.125, 0.6717, 0.125, 0.5666, 0.125, 0.5742, 0.125, 0.5769, 0.125, 0.5617, 0.125, 0.5742, 0.125, 0.6686, 0.125, 0.6717, 0.125, 0.5769, 0.3741, 0.2124, 0.374, 0.2015, 0.375, 0.2028, 0.375, 0.2172, 0.3728, 0.2066, 0.2698, 0.1791, 0.2625, 0.1745, 0.3715, 0.2019, 0.2698, 0.1791, 0.2772, 0.1842, 0.2823, 0.1882, 0.2625, 0.1745, 0.3668, 0.0111, 0.3728, 0.2066, 0.3715, 0.2019, 0.3643, 0.01564, 0.02422, 0.01063, 0.3668, 0.0111, 0.3643, 0.01564, 0.02916, 0.01511, 0.0124, 0.004481, 0.02422, 0.01063, 0.02916, 0.01511, 0.0, 0.0, 0.125, 0.75, 0.125, 0.75, 0.125, 0.75, 0.125, 0.75, 0.125, 0.75, 0.125, 0.75, 0.125, 0.75, 0.125, 0.75, 0.125, 0.75, 0.125, 0.75, 0.125, 0.75, 0.125, 0.75, 0.125, 0.75, 0.125, 0.75, 0.125, 0.75, 0.125, 0.75, 0.125, 0.6645, 0.125, 0.6155, 0.125, 0.6127, 0.125, 0.6637, 0.125, 0.75, 0.125, 0.75, 0.125, 0.75, 0.125, 0.75, 0.125, 0.75, 0.125, 0.75, 0.125, 0.5666, 0.125, 0.6155, 0.125, 0.6645, 0.125, 0.6686, 0.125, 0.5742, 0.3741, 0.2124, 0.2772, 0.1842, 0.2698, 0.1791, 0.3728, 0.2066, 0.374, 0.2015, 0.374, 0.2015, 0.3728, 0.2066, 0.3668, 0.0111, 0.02422, 0.01063, 0.0124, 0.004481, 0.3713, 0.00455, 0.125, 0.75, 0.125, 0.75, 0.125, 0.75, 0.125, 0.75, 0.125, 0.75, 0.125, 0.75, 0.125, 0.75, 0.125, 0.75, 0.125, 0.75, 0.125, 0.75, 0.125, 0.75, 0.125, 0.75, 0.125, 0.6686, 0.125, 0.5742, 0.125, 0.5742, 0.125, 0.6686, 0.125, 0.75, 0.125, 0.75, 0.125, 0.75, 0.125, 0.75, 0.125, 0.75, 0.125, 0.75, 0.125, 0.75, 0.125, 0.75, 0.374, 0.2015, 0.3741, 0.2124, 0.3741, 0.2124, 0.374, 0.2015, 0.125, 0.75, 0.125, 0.75, 0.125, 0.75, 0.125, 0.75, 0.125, 0.75, 0.125, 0.75, 0.125, 0.75, 0.125, 0.75, 0.2698, 0.1791, 0.3728, 0.2066, 0.3728, 0.2066, 0.2698, 0.1791, 0.0124, 0.004481, 0.3713, 0.00455, 0.3713, 0.00455, 0.0124, 0.004481, 0.125, 0.75, 0.125, 0.75, 0.125, 0.75, 0.125, 0.75, 0.2772, 0.1842, 0.2698, 0.1791, 0.2698, 0.1791, 0.2772, 0.1842, 0.125, 0.5666, 0.125, 0.6155, 0.125, 0.6155, 0.125, 0.5666, 0.125, 0.6155, 0.125, 0.6645, 0.125, 0.6645, 0.125, 0.6155, 0.3728, 0.2066, 0.3668, 0.0111, 0.3668, 0.0111, 0.3728, 0.2066, 0.3741, 0.2124, 0.2772, 0.1842, 0.2772, 0.1842, 0.3741, 0.2124, 0.3713, 0.00455, 0.374, 0.2015, 0.374, 0.2015, 0.3713, 0.00455, 0.4234, 0.0, 0.5766, 0.0, 0.5766, 0.0, 0.4234, 0.0, 0.4183, 0.0, 0.5816, 0.0, 0.5816, 0.0, 0.4183, 0.0, 0.4231, 0.0, 0.4234, 0.0, 0.4234, 0.0, 0.4231, 0.0, 0.5607, 0.0, 0.4393, 0.0, 0.4393, 0.0, 0.5607, 0.0, 0.5766, 0.0, 0.5769, 0.0, 0.5769, 0.0, 0.5766, 0.0, 0.5631, 0.0, 0.5607, 0.0, 0.5607, 0.0, 0.5631, 0.0, 0.5769, 0.0, 0.4231, 0.0, 0.4231, 0.0, 0.5769, 0.0, 0.4393, 0.0, 0.4368, 0.0, 0.4368, 0.0, 0.4393, 0.0, 0.427, 0.0, 0.573, 0.0, 0.573, 0.0, 0.427, 0.0, 0.4368, 0.0, 0.5631, 0.0, 0.5631, 0.0, 0.4368, 0.0, 0.5713, 0.0, 0.4287, 0.0, 0.4287, 0.0, 0.5713, 0.0, 0.4266, 0.0, 0.427, 0.0, 0.427, 0.0, 0.4266, 0.0, 0.4557, 0.0, 0.5443, 0.0, 0.5443, 0.0, 0.4557, 0.0, 0.573, 0.0, 0.5734, 0.0, 0.5734, 0.0, 0.573, 0.0, 0.4557, 0.0, 0.4557, 0.0, 0.4557, 0.0, 0.4557, 0.0, 0.5825, 0.0, 0.4175, 0.0, 0.4175, 0.0, 0.5825, 0.0, 0.5734, 0.0, 0.4266, 0.0, 0.4266, 0.0, 0.5734, 0.0, 0.5443, 0.0, 0.5443, 0.0, 0.5443, 0.0, 0.5443, 0.0, 0.5844, 0.0, 0.5825, 0.0, 0.5825, 0.0, 0.5844, 0.0, 0.5443, 0.0, 0.4557, 0.0, 0.4557, 0.0, 0.5443, 0.0, 0.4175, 0.0, 0.4156, 0.0, 0.4156, 0.0, 0.4175, 0.0, 0.4229, 0.0, 0.5771, 0.0, 0.5771, 0.0, 0.4229, 0.0, 0.4156, 0.0, 0.5844, 0.0, 0.5844, 0.0, 0.4156, 0.0, 0.4225, 0.0, 0.4229, 0.0, 0.4229, 0.0, 0.4225, 0.0, 0.5643, 0.0, 0.4357, 0.0, 0.4357, 0.0, 0.5643, 0.0, 0.5771, 0.0, 0.5775, 0.0, 0.5775, 0.0, 0.5771, 0.0, 0.5666, 0.0, 0.5643, 0.0, 0.5643, 0.0, 0.5666, 0.0, 0.5775, 0.0, 0.4225, 0.0, 0.4225, 0.0, 0.5775, 0.0, 0.4357, 0.0, 0.4334, 0.0, 0.4334, 0.0, 0.4357, 0.0, 0.4264, 0.0, 0.5736, 0.0, 0.5736, 0.0, 0.4264, 0.0, 0.5895, 0.0, 0.4105, 0.0, 0.4284, 0.0, 0.5716, 0.0, 0.4105, 0.0, 0.4108, 0.0, 0.4288, 0.0, 0.4284, 0.0, 0.4108, 0.0, 0.5891, 0.0, 0.5712, 0.0, 0.4288, 0.0, 0.5891, 0.0, 0.5895, 0.0, 0.5716, 0.0, 0.5712, 0.0, 0.5713, 0.0, 0.4287, 0.0, 0.4557, 0.0, 0.5443, 0.0, 0.4287, 0.0, 0.4287, 0.0, 0.4557, 0.0, 0.4557, 0.0, 0.4287, 0.0, 0.5713, 0.0, 0.5443, 0.0, 0.4557, 0.0, 0.5713, 0.0, 0.5713, 0.0, 0.5443, 0.0, 0.5443, 0.0, 0.4245, 0.0, 0.5755, 0.0, 0.5508, 0.0, 0.4492, 0.0, 0.5755, 0.0, 0.5732, 0.0, 0.5474, 0.0, 0.5508, 0.0, 0.5732, 0.0, 0.4267, 0.0, 0.4526, 0.0, 0.5474, 0.0, 0.4267, 0.0, 0.4245, 0.0, 0.4492, 0.0, 0.4526, 0.0, 0.4019, 0.0, 0.5981, 0.0, 0.5844, 0.0, 0.4156, 0.0, 0.5981, 0.0, 0.5958, 0.0, 0.5825, 0.0, 0.5844, 0.0, 0.5958, 0.0, 0.4042, 0.0, 0.4175, 0.0, 0.5825, 0.0, 0.4042, 0.0, 0.4019, 0.0, 0.4156, 0.0, 0.4175, 0.0, 0.4042, 0.0, 0.5958, 0.0, 0.5816, 0.0, 0.4183, 0.0, 0.5958, 0.0, 0.5936, 0.0, 0.5797, 0.0, 0.5816, 0.0, 0.5936, 0.0, 0.4064, 0.0, 0.4202, 0.0, 0.5797, 0.0, 0.4064, 0.0, 0.4042, 0.0, 0.4183, 0.0, 0.4202, 0.0, 0.4064, 0.0, 0.5936, 0.0, 0.5788, 0.0, 0.4211, 0.0, 0.5936, 0.0, 0.5913, 0.0, 0.5769, 0.0, 0.5788, 0.0, 0.5913, 0.0, 0.4087, 0.0, 0.4231, 0.0, 0.5769, 0.0, 0.4087, 0.0, 0.4064, 0.0, 0.4211, 0.0, 0.4231, 0.0, 0.4087, 0.0, 0.5913, 0.0, 0.5759, 0.0, 0.424, 0.0, 0.5913, 0.0, 0.589, 0.0, 0.5739, 0.0, 0.5759, 0.0, 0.589, 0.0, 0.4109, 0.0, 0.426, 0.0, 0.5739, 0.0, 0.4109, 0.0, 0.4087, 0.0, 0.424, 0.0, 0.426, 0.0, 0.4109, 0.0, 0.589, 0.0, 0.5729, 0.0, 0.427, 0.0, 0.589, 0.0, 0.5868, 0.0, 0.5709, 0.0, 0.5729, 0.0, 0.5868, 0.0, 0.4132, 0.0, 0.4291, 0.0, 0.5709, 0.0, 0.4132, 0.0, 0.4109, 0.0, 0.427, 0.0, 0.4291, 0.0, 0.4132, 0.0, 0.5868, 0.0, 0.5698, 0.0, 0.4301, 0.0, 0.5868, 0.0, 0.5845, 0.0, 0.5677, 0.0, 0.5698, 0.0, 0.5845, 0.0, 0.4154, 0.0, 0.4323, 0.0, 0.5677, 0.0, 0.4154, 0.0, 0.4132, 0.0, 0.4301, 0.0, 0.4323, 0.0, 0.4154, 0.0, 0.5845, 0.0, 0.5666, 0.0, 0.4334, 0.0, 0.5845, 0.0, 0.5823, 0.0, 0.5643, 0.0, 0.5666, 0.0, 0.5823, 0.0, 0.4177, 0.0, 0.4357, 0.0, 0.5643, 0.0, 0.4177, 0.0, 0.4154, 0.0, 0.4334, 0.0, 0.4357, 0.0, 0.4177, 0.0, 0.5823, 0.0, 0.5631, 0.0, 0.4368, 0.0, 0.5823, 0.0, 0.58, 0.0, 0.5607, 0.0, 0.5631, 0.0, 0.58, 0.0, 0.42, 0.0, 0.4393, 0.0, 0.5607, 0.0, 0.42, 0.0, 0.4177, 0.0, 0.4368, 0.0, 0.4393, 0.0, 0.42, 0.0, 0.58, 0.0, 0.5594, 0.0, 0.4406, 0.0, 0.58, 0.0, 0.5778, 0.0, 0.5568, 0.0, 0.5594, 0.0, 0.5778, 0.0, 0.4222, 0.0, 0.4432, 0.0, 0.5568, 0.0, 0.4222, 0.0, 0.42, 0.0, 0.4406, 0.0, 0.4432, 0.0, 0.4222, 0.0, 0.5778, 0.0, 0.5553, 0.0, 0.4446, 0.0, 0.5778, 0.0, 0.5755, 0.0, 0.5524, 0.0, 0.5553, 0.0, 0.5755, 0.0, 0.4245, 0.0, 0.4475, 0.0, 0.5524, 0.0, 0.4245, 0.0, 0.4222, 0.0, 0.4446, 0.0, 0.4475, 0.0, 0.5713, 0.0, 0.4287, 0.0, 0.4557, 0.0, 0.5443, 0.0, 0.4287, 0.0, 0.4287, 0.0, 0.4557, 0.0, 0.4557, 0.0, 0.4287, 0.0, 0.5713, 0.0, 0.5443, 0.0, 0.4557, 0.0, 0.5713, 0.0, 0.5713, 0.0, 0.5443, 0.0, 0.5443, 0.0, 0.5713, 0.0, 0.4287, 0.0, 0.4557, 0.0, 0.5443, 0.0, 0.4287, 0.0, 0.4287, 0.0, 0.4557, 0.0, 0.4557, 0.0, 0.4287, 0.0, 0.5713, 0.0, 0.5443, 0.0, 0.4557, 0.0, 0.5713, 0.0, 0.5713, 0.0, 0.5443, 0.0, 0.5443, 0.0, 0.5713, 0.0, 0.4287, 0.0, 0.4557, 0.0, 0.5443, 0.0, 0.4287, 0.0, 0.4287, 0.0, 0.4557, 0.0, 0.4557, 0.0, 0.4287, 0.0, 0.5713, 0.0, 0.5443, 0.0, 0.4557, 0.0, 0.5713, 0.0, 0.5713, 0.0, 0.5443, 0.0, 0.5443, 0.0, 0.5713, 0.0, 0.4287, 0.0, 0.4557, 0.0, 0.5443, 0.0, 0.4287, 0.0, 0.4287, 0.0, 0.4557, 0.0, 0.4557, 0.0, 0.4287, 0.0, 0.5713, 0.0, 0.5443, 0.0, 0.4557, 0.0, 0.5713, 0.0, 0.5713, 0.0, 0.5443, 0.0, 0.5443, 0.0, 0.5713, 0.0, 0.4287, 0.0, 0.4557, 0.0, 0.5443, 0.0, 0.4287, 0.0, 0.4287, 0.0, 0.4557, 0.0, 0.4557, 0.0, 0.4287, 0.0, 0.5713, 0.0, 0.5443, 0.0, 0.4557, 0.0, 0.5713, 0.0, 0.5713, 0.0, 0.5443, 0.0, 0.5443, 0.0, 0.5713, 0.0, 0.4287, 0.0, 0.4557, 0.0, 0.5443, 0.0, 0.4287, 0.0, 0.4287, 0.0, 0.4557, 0.0, 0.4557, 0.0, 0.4287, 0.0, 0.5713, 0.0, 0.5443, 0.0, 0.4557, 0.0, 0.5713, 0.0, 0.5713, 0.0, 0.5443, 0.0, 0.5443, 0.0, 0.5713, 0.0, 0.4287, 0.0, 0.4557, 0.0, 0.5443, 0.0, 0.4287, 0.0, 0.4287, 0.0, 0.4557, 0.0, 0.4557, 0.0, 0.4287, 0.0, 0.5713, 0.0, 0.5443, 0.0, 0.4557, 0.0, 0.5713, 0.0, 0.5713, 0.0, 0.5443, 0.0, 0.5443, 0.0, 0.5713, 0.0, 0.4287, 0.0, 0.4557, 0.0, 0.5443, 0.0, 0.4287, 0.0, 0.4287, 0.0, 0.4557, 0.0, 0.4557, 0.0, 0.4287, 0.0, 0.5713, 0.0, 0.5443, 0.0, 0.4557, 0.0, 0.5713, 0.0, 0.5713, 0.0, 0.5443, 0.0, 0.5443, 0.0, 0.5713, 0.0, 0.4287, 0.0, 0.4557, 0.0, 0.5443, 0.0, 0.4287, 0.0, 0.4287, 0.0, 0.4557, 0.0, 0.4557, 0.0, 0.4287, 0.0, 0.5713, 0.0, 0.5443, 0.0, 0.4557, 0.0, 0.5713, 0.0, 0.5713, 0.0, 0.5443, 0.0, 0.5443, 0.0, 0.5934, 0.0, 0.4066, 0.0, 0.4225, 0.0, 0.5775, 0.0, 0.4066, 0.0, 0.407, 0.0, 0.4229, 0.0, 0.4225, 0.0, 0.407, 0.0, 0.593, 0.0, 0.5771, 0.0, 0.4229, 0.0, 0.593, 0.0, 0.5934, 0.0, 0.5775, 0.0, 0.5771, 0.0, 0.593, 0.0, 0.407, 0.0, 0.4231, 0.0, 0.5769, 0.0, 0.407, 0.0, 0.4073, 0.0, 0.4234, 0.0, 0.4231, 0.0, 0.4073, 0.0, 0.5927, 0.0, 0.5766, 0.0, 0.4234, 0.0, 0.5927, 0.0, 0.593, 0.0, 0.5769, 0.0, 0.5766, 0.0, 0.5927, 0.0, 0.4073, 0.0, 0.4236, 0.0, 0.5764, 0.0, 0.4073, 0.0, 0.4077, 0.0, 0.424, 0.0, 0.4236, 0.0, 0.4077, 0.0, 0.5923, 0.0, 0.576, 0.0, 0.424, 0.0, 0.5923, 0.0, 0.5927, 0.0, 0.5764, 0.0, 0.576, 0.0, 0.5923, 0.0, 0.4077, 0.0, 0.4242, 0.0, 0.5758, 0.0, 0.4077, 0.0, 0.4081, 0.0, 0.4246, 0.0, 0.4242, 0.0, 0.4081, 0.0, 0.5919, 0.0, 0.5754, 0.0, 0.4246, 0.0, 0.5919, 0.0, 0.5923, 0.0, 0.5758, 0.0, 0.5754, 0.0, 0.5919, 0.0, 0.4081, 0.0, 0.4248, 0.0, 0.5752, 0.0, 0.4081, 0.0, 0.4085, 0.0, 0.4252, 0.0, 0.4248, 0.0, 0.4085, 0.0, 0.5915, 0.0, 0.5748, 0.0, 0.4252, 0.0, 0.5915, 0.0, 0.5919, 0.0, 0.5752, 0.0, 0.5748, 0.0, 0.5915, 0.0, 0.4085, 0.0, 0.4254, 0.0, 0.5746, 0.0, 0.4085, 0.0, 0.4089, 0.0, 0.4258, 0.0, 0.4254, 0.0, 0.4089, 0.0, 0.5911, 0.0, 0.5742, 0.0, 0.4258, 0.0, 0.5911, 0.0, 0.5915, 0.0, 0.5746, 0.0, 0.5742, 0.0, 0.5911, 0.0, 0.4089, 0.0, 0.426, 0.0, 0.574, 0.0, 0.4089, 0.0, 0.4093, 0.0, 0.4264, 0.0, 0.426, 0.0, 0.4093, 0.0, 0.5907, 0.0, 0.5736, 0.0, 0.4264, 0.0, 0.5907, 0.0, 0.5911, 0.0, 0.574, 0.0, 0.5736, 0.0, 0.5907, 0.0, 0.4093, 0.0, 0.4266, 0.0, 0.5734, 0.0, 0.4093, 0.0, 0.4097, 0.0, 0.427, 0.0, 0.4266, 0.0, 0.4097, 0.0, 0.5903, 0.0, 0.573, 0.0, 0.427, 0.0, 0.5903, 0.0, 0.5907, 0.0, 0.5734, 0.0, 0.573, 0.0, 0.5903, 0.0, 0.4097, 0.0, 0.4272, 0.0, 0.5728, 0.0, 0.4097, 0.0, 0.4101, 0.0, 0.4276, 0.0, 0.4272, 0.0, 0.4101, 0.0, 0.5899, 0.0, 0.5724, 0.0, 0.4276, 0.0, 0.5899, 0.0, 0.5903, 0.0, 0.5728, 0.0, 0.5724, 0.0, 0.5899, 0.0, 0.4101, 0.0, 0.4278, 0.0, 0.5722, 0.0, 0.4101, 0.0, 0.4105, 0.0, 0.4282, 0.0, 0.4278, 0.0, 0.4105, 0.0, 0.5895, 0.0, 0.5718, 0.0, 0.4282, 0.0, 0.5895, 0.0, 0.5899, 0.0, 0.5722, 0.0, 0.5718, 0.0, 0.5716, 0.0, 0.4284, 0.0, 0.4288, 0.0, 0.5712, 0.0, 0.5443, 0.0, 0.4557, 0.0, 0.4557, 0.0, 0.5443, 0.0, 0.4492, 0.0, 0.5508, 0.0, 0.5474, 0.0, 0.4526, 0.0, 0.4156, 0.0, 0.5844, 0.0, 0.5825, 0.0, 0.4175, 0.0, 0.4183, 0.0, 0.5816, 0.0, 0.5797, 0.0, 0.4202, 0.0, 0.4211, 0.0, 0.5788, 0.0, 0.5769, 0.0, 0.4231, 0.0, 0.424, 0.0, 0.5759, 0.0, 0.5739, 0.0, 0.426, 0.0, 0.427, 0.0, 0.5729, 0.0, 0.5709, 0.0, 0.4291, 0.0, 0.4301, 0.0, 0.5698, 0.0, 0.5677, 0.0, 0.4323, 0.0, 0.4334, 0.0, 0.5666, 0.0, 0.5643, 0.0, 0.4357, 0.0, 0.4368, 0.0, 0.5631, 0.0, 0.5607, 0.0, 0.4393, 0.0, 0.4406, 0.0, 0.5594, 0.0, 0.5568, 0.0, 0.4432, 0.0, 0.4446, 0.0, 0.5553, 0.0, 0.5524, 0.0, 0.4475, 0.0, 0.5443, 0.0, 0.4557, 0.0, 0.4557, 0.0, 0.5443, 0.0, 0.5443, 0.0, 0.4557, 0.0, 0.4557, 0.0, 0.5443, 0.0, 0.5443, 0.0, 0.4557, 0.0, 0.4557, 0.0, 0.5443, 0.0, 0.5443, 0.0, 0.4557, 0.0, 0.4557, 0.0, 0.5443, 0.0, 0.5443, 0.0, 0.4557, 0.0, 0.4557, 0.0, 0.5443, 0.0, 0.5443, 0.0, 0.4557, 0.0, 0.4557, 0.0, 0.5443, 0.0, 0.5443, 0.0, 0.4557, 0.0, 0.4557, 0.0, 0.5443, 0.0, 0.5443, 0.0, 0.4557, 0.0, 0.4557, 0.0, 0.5443, 0.0, 0.5443, 0.0, 0.4557, 0.0, 0.4557, 0.0, 0.5443, 0.0, 0.5775, 0.0, 0.4225, 0.0, 0.4229, 0.0, 0.5771, 0.0, 0.5769, 0.0, 0.4231, 0.0, 0.4234, 0.0, 0.5766, 0.0, 0.5764, 0.0, 0.4236, 0.0, 0.424, 0.0, 0.576, 0.0, 0.5758, 0.0, 0.4242, 0.0, 0.4246, 0.0, 0.5754, 0.0, 0.5752, 0.0, 0.4248, 0.0, 0.4252, 0.0, 0.5748, 0.0, 0.5746, 0.0, 0.4254, 0.0, 0.4258, 0.0, 0.5742, 0.0, 0.574, 0.0, 0.426, 0.0, 0.4264, 0.0, 0.5736, 0.0, 0.5734, 0.0, 0.4266, 0.0, 0.427, 0.0, 0.573, 0.0, 0.5728, 0.0, 0.4272, 0.0, 0.4276, 0.0, 0.5724, 0.0, 0.5722, 0.0, 0.4278, 0.0, 0.4282, 0.0, 0.5718, 0.0, 0.5443, 0.0, 0.5443, 0.0, 0.5443, 0.0, 0.5443, 0.0, 0.5728, 0.0, 0.4272, 0.0, 0.4272, 0.0, 0.5728, 0.0, 0.4288, 0.0, 0.5712, 0.0, 0.5712, 0.0, 0.4288, 0.0, 0.5797, 0.0, 0.4202, 0.0, 0.4202, 0.0, 0.5797, 0.0, 0.4557, 0.0, 0.4557, 0.0, 0.4557, 0.0, 0.4557, 0.0, 0.5724, 0.0, 0.5728, 0.0, 0.5728, 0.0, 0.5724, 0.0, 0.4557, 0.0, 0.5443, 0.0, 0.5443, 0.0, 0.4557, 0.0, 0.4272, 0.0, 0.4276, 0.0, 0.4276, 0.0, 0.4272, 0.0, 0.4406, 0.0, 0.5594, 0.0, 0.5594, 0.0, 0.4406, 0.0, 0.4276, 0.0, 0.5724, 0.0, 0.5724, 0.0, 0.4276, 0.0, 0.4432, 0.0, 0.4406, 0.0, 0.4406, 0.0, 0.4432, 0.0, 0.5764, 0.0, 0.4236, 0.0, 0.4236, 0.0, 0.5764, 0.0, 0.5594, 0.0, 0.5568, 0.0, 0.5568, 0.0, 0.5594, 0.0, 0.576, 0.0, 0.5764, 0.0, 0.5764, 0.0, 0.576, 0.0, 0.5568, 0.0, 0.4432, 0.0, 0.4432, 0.0, 0.5568, 0.0, 0.4236, 0.0, 0.424, 0.0, 0.424, 0.0, 0.4236, 0.0, 0.4211, 0.0, 0.5788, 0.0, 0.5788, 0.0, 0.4211, 0.0, 0.424, 0.0, 0.576, 0.0, 0.576, 0.0, 0.424, 0.0, 0.4231, 0.0, 0.4211, 0.0, 0.4211, 0.0, 0.4231, 0.0, 0.5443, 0.0, 0.4557, 0.0, 0.4557, 0.0, 0.5443, 0.0, 0.5788, 0.0, 0.5769, 0.0, 0.5769, 0.0, 0.5788, 0.0, 0.5443, 0.0, 0.5443, 0.0, 0.5443, 0.0, 0.5443, 0.0, 0.5722, 0.0, 0.4278, 0.0, 0.4278, 0.0, 0.5722, 0.0, 0.5769, 0.0, 0.4231, 0.0, 0.4231, 0.0, 0.5769, 0.0, 0.4557, 0.0, 0.4557, 0.0, 0.4557, 0.0, 0.4557, 0.0, 0.5718, 0.0, 0.5722, 0.0, 0.5722, 0.0, 0.5718, 0.0, 0.4557, 0.0, 0.5443, 0.0, 0.5443, 0.0, 0.4557, 0.0, 0.4278, 0.0, 0.4282, 0.0, 0.4282, 0.0, 0.4278, 0.0, 0.4446, 0.0, 0.5553, 0.0, 0.5553, 0.0, 0.4446, 0.0, 0.4282, 0.0, 0.5718, 0.0, 0.5718, 0.0, 0.4282, 0.0, 0.4475, 0.0, 0.4446, 0.0, 0.4446, 0.0, 0.4475, 0.0, 0.5758, 0.0, 0.4242, 0.0, 0.4242, 0.0, 0.5758, 0.0, 0.5553, 0.0, 0.5524, 0.0, 0.5524, 0.0, 0.5553, 0.0, 0.5754, 0.0, 0.5758, 0.0, 0.5758, 0.0, 0.5754, 0.0, 0.5524, 0.0, 0.4475, 0.0, 0.4475, 0.0, 0.5524, 0.0, 0.4242, 0.0, 0.4246, 0.0, 0.4246, 0.0, 0.4242, 0.0, 0.424, 0.0, 0.5759, 0.0, 0.5759, 0.0, 0.424, 0.0, 0.4246, 0.0, 0.5754, 0.0, 0.5754, 0.0, 0.4246, 0.0, 0.426, 0.0, 0.424, 0.0, 0.424, 0.0, 0.426, 0.0, 0.5443, 0.0, 0.4557, 0.0, 0.4557, 0.0, 0.5443, 0.0, 0.5759, 0.0, 0.5739, 0.0, 0.5739, 0.0, 0.5759, 0.0, 0.5443, 0.0, 0.5443, 0.0, 0.5443, 0.0, 0.5443, 0.0, 0.5739, 0.0, 0.426, 0.0, 0.426, 0.0, 0.5739, 0.0, 0.4557, 0.0, 0.4557, 0.0, 0.4557, 0.0, 0.4557, 0.0, 0.5716, 0.0, 0.4284, 0.0, 0.4284, 0.0, 0.5716, 0.0, 0.4557, 0.0, 0.5443, 0.0, 0.5443, 0.0, 0.4557, 0.0, 0.5712, 0.0, 0.5716, 0.0, 0.5716, 0.0, 0.5712, 0.0, 0.5443, 0.0, 0.4557, 0.0, 0.4557, 0.0, 0.5443, 0.0, 0.4284, 0.0, 0.4288, 0.0, 0.4288, 0.0, 0.4284, 0.0, 0.5443, 0.0, 0.5443, 0.0, 0.5443, 0.0, 0.5443, 0.0, 0.5752, 0.0, 0.4248, 0.0, 0.4248, 0.0, 0.5752, 0.0, 0.4557, 0.0, 0.4557, 0.0, 0.4557, 0.0, 0.4557, 0.0, 0.5748, 0.0, 0.5752, 0.0, 0.5752, 0.0, 0.5748, 0.0, 0.4557, 0.0, 0.5443, 0.0, 0.5443, 0.0, 0.4557, 0.0, 0.4248, 0.0, 0.4252, 0.0, 0.4252, 0.0, 0.4248, 0.0, 0.427, 0.0, 0.5729, 0.0, 0.5729, 0.0, 0.427, 0.0, 0.4252, 0.0, 0.5748, 0.0, 0.5748, 0.0, 0.4252, 0.0, 0.4291, 0.0, 0.427, 0.0, 0.427, 0.0, 0.4291, 0.0, 0.5443, 0.0, 0.4557, 0.0, 0.4557, 0.0, 0.5443, 0.0, 0.5729, 0.0, 0.5709, 0.0, 0.5709, 0.0, 0.5729, 0.0, 0.5443, 0.0, 0.5443, 0.0, 0.5443, 0.0, 0.5443, 0.0, 0.5709, 0.0, 0.4291, 0.0, 0.4291, 0.0, 0.5709, 0.0, 0.4557, 0.0, 0.4557, 0.0, 0.4557, 0.0, 0.4557, 0.0, 0.5443, 0.0, 0.4557, 0.0, 0.4557, 0.0, 0.5443, 0.0, 0.4557, 0.0, 0.5443, 0.0, 0.5443, 0.0, 0.4557, 0.0, 0.5443, 0.0, 0.5443, 0.0, 0.5443, 0.0, 0.5443, 0.0, 0.5443, 0.0, 0.4557, 0.0, 0.4557, 0.0, 0.5443, 0.0, 0.4557, 0.0, 0.4557, 0.0, 0.4557, 0.0, 0.4557, 0.0, 0.5443, 0.0, 0.5443, 0.0, 0.5443, 0.0, 0.5443, 0.0, 0.5746, 0.0, 0.4254, 0.0, 0.4254, 0.0, 0.5746, 0.0, 0.4557, 0.0, 0.5443, 0.0, 0.5443, 0.0, 0.4557, 0.0, 0.4557, 0.0, 0.4557, 0.0, 0.4557, 0.0, 0.4557, 0.0, 0.5742, 0.0, 0.5746, 0.0, 0.5746, 0.0, 0.5742, 0.0, 0.4557, 0.0, 0.5443, 0.0, 0.5443, 0.0, 0.4557, 0.0, 0.4254, 0.0, 0.4258, 0.0, 0.4258, 0.0, 0.4254, 0.0, 0.4301, 0.0, 0.5698, 0.0, 0.5698, 0.0, 0.4301, 0.0, 0.4258, 0.0, 0.5742, 0.0, 0.5742, 0.0, 0.4258, 0.0, 0.4323, 0.0, 0.4301, 0.0, 0.4301, 0.0, 0.4323, 0.0, 0.5443, 0.0, 0.4557, 0.0, 0.4557, 0.0, 0.5443, 0.0, 0.5698, 0.0, 0.5677, 0.0, 0.5677, 0.0, 0.5698, 0.0, 0.5443, 0.0, 0.5443, 0.0, 0.5443, 0.0, 0.5443, 0.0, 0.5677, 0.0, 0.4323, 0.0, 0.4323, 0.0, 0.5677, 0.0, 0.4557, 0.0, 0.4557, 0.0, 0.4557, 0.0, 0.4557, 0.0, 0.4492, 0.0, 0.5508, 0.0, 0.5508, 0.0, 0.4492, 0.0, 0.4557, 0.0, 0.5443, 0.0, 0.5443, 0.0, 0.4557, 0.0, 0.4526, 0.0, 0.4492, 0.0, 0.4492, 0.0, 0.4526, 0.0, 0.5443, 0.0, 0.4557, 0.0, 0.4557, 0.0, 0.5443, 0.0, 0.5508, 0.0, 0.5474, 0.0, 0.5474, 0.0, 0.5508, 0.0, 0.5443, 0.0, 0.5443, 0.0, 0.5443, 0.0, 0.5443, 0.0, 0.574, 0.0, 0.426, 0.0, 0.426, 0.0, 0.574, 0.0, 0.5474, 0.0, 0.4526, 0.0, 0.4526, 0.0, 0.5474, 0.0, 0.4557, 0.0, 0.4557, 0.0, 0.4557, 0.0, 0.4557, 0.0, 0.5736, 0.0, 0.574, 0.0, 0.574, 0.0, 0.5736, 0.0, 0.4557, 0.0, 0.5443, 0.0, 0.5443, 0.0, 0.4557, 0.0, 0.426, 0.0, 0.4264, 0.0, 0.4264, 0.0, 0.426, 0.0, 0.4334, 0.0, 0.5666, 0.0, 0.5666, 0.0, 0.4334, 0.0])
me_cube.materials.append(mat_material)
me_cube.materials.append(mat_material_001)
me_cube.materials.append(mat_material_002)
me_cube.materials.append(mat_material_003)
me_cube.materials.append(mat_material_004)
me_cube.use_mirror_vertex_groups = False
me_cube.update()

# ---- objects
ob_cube = bpy.data.objects.new('Cube', me_cube)
ob_light = bpy.data.objects.new('Light', light_light)
ob_camera = bpy.data.objects.new('Camera', cam_camera)

# ---- transforms, parenting, visibility, modifiers, constraints
ob_cube.location = (0.0, 0.0, 0.0)
ob_cube.rotation_euler = (0.0, 3.142, 0.0)
ob_cube.lock_rotations_4d = False
ob_cube.empty_display_type = 'ARROWS'
ob_cube.lineart.crease_threshold = 0.0
_m = ob_cube.modifiers.new('Mirror', 'MIRROR')
_m.use_clip = True
ob_light.location = (4.076, 1.005, 5.904)
ob_light.rotation_euler = (0.6503, 0.05522, 1.866)
ob_light.lock_rotations_4d = False
ob_light.empty_display_type = 'ARROWS'
ob_light.color = (0.0, 0.0, 0.0, 0.0)
ob_light.lineart.crease_threshold = 0.0
ob_camera.location = (7.359, -6.926, 4.958)
ob_camera.rotation_euler = (1.109, 0.0, 0.8149)
ob_camera.lock_rotations_4d = False
ob_camera.empty_display_type = 'ARROWS'
ob_camera.color = (0.0, 0.0, 0.0, 0.0)
ob_camera.display_type = 'WIRE'
ob_camera.lineart.crease_threshold = 0.0

# ---- collection membership
col_collection.objects.link(ob_cube)
col_collection.objects.link(ob_light)
col_collection.objects.link(ob_camera)

# ---- scene / render settings (as saved in the file)
scene.camera = ob_camera
scene.frame_start = 1; scene.frame_end = 250; scene.frame_set(1)
scene.render.engine = 'BLENDER_EEVEE_NEXT'
scene.cycles.sampling_pattern = 'TABULATED_SOBOL'
scene.eevee.ray_tracing_options.trace_max_roughness = 0.0
bpy.context.view_layer.update()
